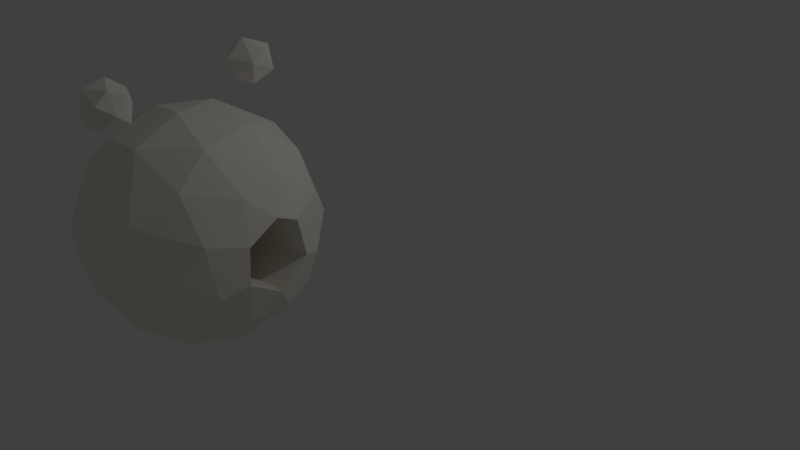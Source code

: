 # Source: text.blend  (saved by Blender 2.77.0; exported with 4.5.12 LTS)
import bpy
from mathutils import Matrix  # noqa: F401  (used for matrix-valued properties, if any)

bpy.ops.wm.read_factory_settings(use_empty=True)
scene = bpy.context.scene
scene.name = 'Scene'

# ---- collections
col_collection_1 = bpy.data.collections.new('Collection 1'); scene.collection.children.link(col_collection_1)

# ---- materials (node trees are filled in below, after node groups)
mat_textsn__002 = bpy.data.materials.new('textSnö.002')
mat_textsn__002.alpha_threshold = 0.0
mat_textsn__002.use_transparent_shadow = False
mat_textsn__002.diffuse_color = (0.9301, 0.8963, 0.807, 1.0)
mat_textsn__002.roughness = 0.5
mat_textsn__002.specular_intensity = 0.0

# ---- material node trees

# ---- world
world_world = bpy.data.worlds.new('World'); scene.world = world_world
world_world.color = (0.05088, 0.05088, 0.05088)
world_world.use_sun_shadow = False
world_world.sun_shadow_jitter_overblur = 0.0
world_world.cycles.sampling_method = 'MANUAL'

# ---- cameras
cam_camera = bpy.data.cameras.new('Camera')
cam_camera.clip_end = 100.0
cam_camera.lens = 35.0
cam_camera.sensor_width = 32.0
cam_camera.sensor_height = 18.0
cam_camera.ortho_scale = 7.314
cam_camera.dof.focus_distance = 0.0
cam_camera.dof.aperture_fstop = 128.0

# ---- lights
light_lamp = bpy.data.lights.new('Lamp', 'POINT')
light_lamp.transmission_factor = 0.0
light_lamp.cutoff_distance = 30.0
light_lamp.energy = 100.0
light_lamp.shadow_buffer_clip_start = 1.001
light_lamp.shadow_soft_size = 0.1
light_lamp.shadow_maximum_resolution = 0.006
light_lamp.use_absolute_resolution = True

# ---- meshes
me_sn_boll = bpy.data.meshes.new('Snöboll Ö')
me_sn_boll.from_pydata([(0.9381, 1.514, 0.206), (0.8763, 1.53, 0.2144), (0.9317, 1.498, 0.206), (0.9215, 1.485, 0.206), (0.9083, 1.475, 0.206), (0.8929, 1.468, 0.206), (0.8763, 1.466, 0.206), (0.8597, 1.468, 0.206), (0.8443, 1.475, 0.206), (0.8311, 1.485, 0.206), (0.8209, 1.498, 0.206), (0.8145, 1.514, 0.206), (0.8123, 1.53, 0.206), (0.8145, 1.514, -0.2715), (0.8763, 1.53, -0.2799), (0.8209, 1.498, -0.2715), (0.8311, 1.485, -0.2715), (0.8443, 1.475, -0.2715), (0.8597, 1.468, -0.2715), (0.8763, 1.466, -0.2715), (0.8929, 1.468, -0.2715), (0.9083, 1.475, -0.2715), (0.9215, 1.485, -0.2715), (0.9317, 1.498, -0.2715), (0.9381, 1.514, -0.2715), (0.9403, 1.53, -0.2715), (0.9381, 1.547, -0.2715), (0.9317, 1.562, -0.2715), (0.9215, 1.576, -0.2715), (0.9083, 1.586, -0.2715), (0.8929, 1.592, -0.2715), (0.8763, 1.594, -0.2715), (0.8597, 1.592, -0.2715), (0.8443, 1.586, -0.2715), (0.8311, 1.576, -0.2715), (0.8209, 1.562, -0.2715), (0.8145, 1.547, -0.2715), (0.8123, 1.53, -0.2715), (0.8145, 1.547, 0.206), (0.8209, 1.562, 0.206), (0.8311, 1.576, 0.206), (0.8443, 1.586, 0.206), (0.8597, 1.592, 0.206), (0.8763, 1.594, 0.206), (0.8929, 1.592, 0.206), (0.9083, 1.586, 0.206), (0.9215, 1.576, 0.206), (0.9317, 1.562, 0.206), (0.9381, 1.547, 0.206), (0.9403, 1.53, 0.206), (0.9999, 1.53, -0.2468), (0.9957, 1.498, -0.2468), (0.9833, 1.468, -0.2468), (0.9637, 1.443, -0.2468), (0.9381, 1.423, -0.2468), (0.9083, 1.411, -0.2468), (0.8763, 1.407, -0.2468), (0.8443, 1.411, -0.2468), (0.8145, 1.423, -0.2468), (0.7889, 1.443, -0.2468), (0.7693, 1.468, -0.2468), (0.7569, 1.498, -0.2468), (0.7527, 1.53, -0.2468), (0.7569, 1.562, -0.2468), (0.7693, 1.592, -0.2468), (0.7889, 1.618, -0.2468), (0.8145, 1.637, -0.2468), (0.8443, 1.65, -0.2468), (0.8763, 1.654, -0.2468), (0.9083, 1.65, -0.2468), (0.9381, 1.637, -0.2468), (0.9637, 1.618, -0.2468), (0.9833, 1.592, -0.2468), (0.9957, 1.562, -0.2468), (1.051, 1.53, -0.2075), (1.045, 1.485, -0.2075), (1.028, 1.443, -0.2075), (0.9999, 1.407, -0.2075), (0.9637, 1.379, -0.2075), (0.9215, 1.361, -0.2075), (0.8763, 1.356, -0.2075), (0.8311, 1.361, -0.2075), (0.7889, 1.379, -0.2075), (0.7527, 1.407, -0.2075), (0.7249, 1.443, -0.2075), (0.7075, 1.485, -0.2075), (0.7015, 1.53, -0.2075), (0.7075, 1.576, -0.2075), (0.7249, 1.618, -0.2075), (0.7527, 1.654, -0.2075), (0.7889, 1.682, -0.2075), (0.8311, 1.699, -0.2075), (0.8763, 1.705, -0.2075), (0.9215, 1.699, -0.2075), (0.9637, 1.682, -0.2075), (0.9999, 1.654, -0.2075), (1.028, 1.618, -0.2075), (1.045, 1.576, -0.2075), (1.09, 1.53, -0.1563), (1.083, 1.475, -0.1563), (1.062, 1.423, -0.1563), (1.028, 1.379, -0.1563), (0.9833, 1.345, -0.1563), (0.9317, 1.324, -0.1563), (0.8763, 1.316, -0.1563), (0.8209, 1.324, -0.1563), (0.7693, 1.345, -0.1563), (0.7249, 1.379, -0.1563), (0.6909, 1.423, -0.1563), (0.6695, 1.475, -0.1563), (0.6622, 1.53, -0.1563), (0.6695, 1.586, -0.1563), (0.6909, 1.637, -0.1563), (0.7249, 1.682, -0.1563), (0.7693, 1.716, -0.1563), (0.8209, 1.737, -0.1563), (0.8763, 1.744, -0.1563), (0.9317, 1.737, -0.1563), (0.9833, 1.716, -0.1563), (1.028, 1.682, -0.1563), (1.062, 1.637, -0.1563), (1.083, 1.586, -0.1563), (1.115, 1.53, -0.0967), (1.107, 1.468, -0.0967), (1.083, 1.411, -0.0967), (1.045, 1.361, -0.0967), (0.9957, 1.324, -0.0967), (0.9381, 1.3, -0.0967), (0.8763, 1.292, -0.0967), (0.8145, 1.3, -0.0967), (0.7569, 1.324, -0.0967), (0.7075, 1.361, -0.0967), (0.6695, 1.411, -0.0967), (0.6457, 1.468, -0.0967), (0.6375, 1.53, -0.0967), (0.6457, 1.592, -0.0967), (0.6695, 1.65, -0.0967), (0.7075, 1.699, -0.0967), (0.7569, 1.737, -0.0967), (0.8145, 1.761, -0.0967), (0.8763, 1.769, -0.0967), (0.9381, 1.761, -0.0967), (0.9957, 1.737, -0.0967), (1.045, 1.699, -0.0967), (1.083, 1.65, -0.0967), (1.107, 1.592, -0.0967), (1.123, 1.53, -0.03273), (1.115, 1.466, -0.03273), (1.09, 1.407, -0.03273), (1.051, 1.356, -0.03273), (0.9999, 1.316, -0.03273), (0.9403, 1.292, -0.03273), (0.8763, 1.283, -0.03273), (0.8123, 1.292, -0.03273), (0.7527, 1.316, -0.03273), (0.7015, 1.356, -0.03273), (0.6622, 1.407, -0.03273), (0.6375, 1.466, -0.03273), (0.6291, 1.53, -0.03273), (0.6375, 1.594, -0.03273), (0.6622, 1.654, -0.03273), (0.7015, 1.705, -0.03273), (0.7527, 1.744, -0.03273), (0.8123, 1.769, -0.03273), (0.8763, 1.777, -0.03273), (0.9403, 1.769, -0.03273), (0.9999, 1.744, -0.03273), (1.051, 1.705, -0.03273), (1.09, 1.654, -0.03273), (1.115, 1.594, -0.03273), (1.115, 1.53, 0.03125), (1.107, 1.468, 0.03125), (1.083, 1.411, 0.03125), (1.045, 1.361, 0.03125), (0.9957, 1.324, 0.03125), (0.9381, 1.3, 0.03125), (0.8763, 1.292, 0.03125), (0.8145, 1.3, 0.03125), (0.7569, 1.324, 0.03125), (0.7075, 1.361, 0.03125), (0.6695, 1.411, 0.03125), (0.6457, 1.468, 0.03125), (0.6375, 1.53, 0.03125), (0.6457, 1.592, 0.03125), (0.6695, 1.65, 0.03125), (0.7075, 1.699, 0.03125), (0.7569, 1.737, 0.03125), (0.8145, 1.761, 0.03125), (0.8763, 1.769, 0.03125), (0.9381, 1.761, 0.03125), (0.9957, 1.737, 0.03125), (1.045, 1.699, 0.03125), (1.083, 1.65, 0.03125), (1.107, 1.592, 0.03125), (1.09, 1.53, 0.09086), (1.083, 1.475, 0.09086), (1.062, 1.423, 0.09086), (1.028, 1.379, 0.09086), (0.9833, 1.345, 0.09086), (0.9317, 1.324, 0.09086), (0.8763, 1.316, 0.09086), (0.8209, 1.324, 0.09086), (0.7693, 1.345, 0.09086), (0.7249, 1.379, 0.09086), (0.6909, 1.423, 0.09086), (0.6695, 1.475, 0.09086), (0.6622, 1.53, 0.09086), (0.6695, 1.586, 0.09086), (0.6909, 1.637, 0.09086), (0.7249, 1.682, 0.09086), (0.7693, 1.716, 0.09086), (0.8209, 1.737, 0.09086), (0.8763, 1.744, 0.09086), (0.9317, 1.737, 0.09086), (0.9833, 1.716, 0.09086), (1.028, 1.682, 0.09086), (1.062, 1.637, 0.09086), (1.083, 1.586, 0.09086), (1.051, 1.53, 0.142), (1.045, 1.485, 0.142), (1.028, 1.443, 0.142), (0.9999, 1.407, 0.142), (0.9637, 1.379, 0.142), (0.9215, 1.361, 0.142), (0.8763, 1.356, 0.142), (0.8311, 1.361, 0.142), (0.7889, 1.379, 0.142), (0.7527, 1.407, 0.142), (0.7249, 1.443, 0.142), (0.7075, 1.485, 0.142), (0.7015, 1.53, 0.142), (0.7075, 1.576, 0.142), (0.7249, 1.618, 0.142), (0.7527, 1.654, 0.142), (0.7889, 1.682, 0.142), (0.8311, 1.699, 0.142), (0.8763, 1.705, 0.142), (0.9215, 1.699, 0.142), (0.9637, 1.682, 0.142), (0.9999, 1.654, 0.142), (1.028, 1.618, 0.142), (1.045, 1.576, 0.142), (0.9999, 1.53, 0.1813), (0.9957, 1.498, 0.1813), (0.9833, 1.468, 0.1813), (0.9637, 1.443, 0.1813), (0.9381, 1.423, 0.1813), (0.9083, 1.411, 0.1813), (0.8763, 1.407, 0.1813), (0.8443, 1.411, 0.1813), (0.8145, 1.423, 0.1813), (0.7889, 1.443, 0.1813), (0.7693, 1.468, 0.1813), (0.7569, 1.498, 0.1813), (0.7527, 1.53, 0.1813), (0.7569, 1.562, 0.1813), (0.7693, 1.592, 0.1813), (0.7889, 1.618, 0.1813), (0.8145, 1.637, 0.1813), (0.8443, 1.65, 0.1813), (0.8763, 1.654, 0.1813), (0.9083, 1.65, 0.1813), (0.9381, 1.637, 0.1813), (0.9637, 1.618, 0.1813), (0.9833, 1.592, 0.1813), (0.9957, 1.562, 0.1813), (-0.368, 0.09861, -1.212), (-0.368, 0.09861, 1.212), (-0.381, 4.666e-17, -1.212), (-0.381, 4.666e-17, 1.212), (-0.368, -0.09861, -1.212), (-0.368, -0.09861, 1.212), (-0.33, -0.1905, -1.212), (-0.33, -0.1905, 1.212), (-0.2694, -0.2694, -1.212), (-0.2694, -0.2694, 1.212), (-0.1905, -0.33, -1.212), (-0.1905, -0.33, 1.212), (-0.09861, -0.368, -1.212), (-0.09861, -0.368, 1.212), (2.333e-17, -0.381, -1.212), (2.333e-17, -0.381, 1.212), (0.09861, -0.368, -1.212), (0.09861, -0.368, 1.212), (0.1905, -0.33, -1.212), (0.1905, -0.33, 1.212), (0.2694, -0.2694, -1.212), (0.2694, -0.2694, 1.212), (0.33, -0.1905, -1.212), (0.33, -0.1905, 1.212), (0.368, -0.09861, -1.212), (0.368, -0.09861, 1.212), (0.381, 0.0, -1.212), (0.381, 0.0, 1.212), (0.368, 0.09861, -1.212), (0.368, 0.09861, 1.212), (0.33, 0.1905, -1.212), (0.33, 0.1905, 1.212), (0.2694, 0.2694, -1.212), (0.2694, 0.2694, 1.212), (0.1905, 0.33, -1.212), (0.1905, 0.33, 1.212), (0.09861, 0.368, -1.212), (0.09861, 0.368, 1.212), (2.333e-17, 0.381, -1.212), (2.333e-17, 0.381, 1.212), (-0.09861, 0.368, -1.212), (-0.09861, 0.368, 1.212), (-0.1905, 0.33, -1.212), (-0.1905, 0.33, 1.212), (-0.2694, 0.2694, -1.212), (-0.2694, 0.2694, 1.212), (-0.33, 0.1905, -1.212), (-0.33, 0.1905, 1.212), (-0.4064, -0.06969, -1.201), (-0.4124, 5.05e-17, -1.201), (-0.4064, 0.06969, -1.201), (-0.6045, 7.402e-17, -1.117), (-0.5958, 0.1022, -1.117), (-0.7801, 9.553e-17, -1.002), (-0.7688, 0.1318, -1.002), (-0.9344, 1.144e-16, -0.8601), (-0.9209, 0.1579, -0.8601), (-1.063, 1.302e-16, -0.6946), (-1.048, 0.1797, -0.6946), (-1.163, 1.424e-16, -0.5102), (-1.146, 0.1966, -0.5102), (-1.231, 1.508e-16, -0.3118), (-1.213, 0.2081, -0.3118), (-1.266, 1.55e-16, -0.1049), (-1.247, 0.2139, -0.1049), (-1.266, 1.55e-16, 0.1049), (-1.247, 0.2139, 0.1049), (-1.231, 1.508e-16, 0.3118), (-1.213, 0.2081, 0.3118), (-1.163, 1.424e-16, 0.5102), (-1.146, 0.1966, 0.5102), (-1.063, 1.302e-16, 0.6946), (-1.048, 0.1797, 0.6946), (-0.9344, 1.144e-16, 0.8601), (-0.9209, 0.1579, 0.8601), (-0.7801, 9.553e-17, 1.002), (-0.7688, 0.1318, 1.002), (-0.6045, 7.402e-17, 1.117), (-0.5958, 0.1022, 1.117), (-0.4124, 5.05e-17, 1.201), (-0.4064, 0.06969, 1.201), (-0.3888, -0.1374, -1.201), (-0.36, -0.2011, -1.201), (-0.3208, -0.2591, -1.201), (-0.4703, -0.3797, -1.117), (-0.3993, -0.4537, -1.117), (-0.5154, -0.5856, -1.002), (-0.409, -0.6642, -1.002), (-0.4899, -0.7956, -0.8601), (-0.3484, -0.867, -0.8601), (-0.3964, -0.9865, -0.6946), (-0.224, -1.039, -0.6946), (-0.245, -1.137, -0.5102), (-0.04936, -1.162, -0.5102), (-0.05225, -1.23, -0.3118), (0.1564, -1.221, -0.3118), (0.1608, -1.255, -0.1049), (0.3706, -1.21, -0.1049), (0.3706, -1.21, 0.1049), (0.5698, -1.13, 0.1049), (0.5543, -1.099, 0.3118), (0.7321, -0.9898, 0.3118), (0.6916, -0.9351, 0.5102), (0.8397, -0.8047, 0.5102), (0.7676, -0.7357, 0.6946), (0.8809, -0.5954, 0.6946), (0.7741, -0.5232, 0.8601), (0.8514, -0.3849, 0.8601), (0.7108, -0.3213, 1.002), (0.7549, -0.1966, 1.002), (0.5849, -0.1523, 1.117), (0.6023, -0.05126, 1.117), (0.4109, -0.03497, 1.201), (0.4109, 0.03497, 1.201), (0.3991, 0.1039, 1.201), (0.3758, 0.1699, 1.201), (0.5849, 0.1523, 1.117), (0.5508, 0.249, 1.117), (0.7549, 0.1966, 1.002), (0.7108, 0.3213, 1.002), (0.9042, 0.2354, 0.8601), (0.8514, 0.3849, 0.8601), (1.029, 0.2679, 0.6946), (0.9688, 0.4379, 0.6946), (1.126, 0.2931, 0.5102), (1.06, 0.4791, 0.5102), (1.191, 0.3102, 0.3118), (1.122, 0.5071, 0.3118), (1.225, 0.3189, 0.1049), (1.153, 0.5213, 0.1049), (1.225, 0.3189, -0.1049), (1.153, 0.5213, -0.1049), (1.191, 0.3102, -0.3118), (1.122, 0.5071, -0.3118), (1.126, 0.2931, -0.5102), (1.06, 0.4791, -0.5102), (1.029, 0.2679, -0.6946), (0.9688, 0.4379, -0.6946), (0.9042, 0.2354, -0.8601), (0.8514, 0.3849, -0.8601), (0.7549, 0.1966, -1.002), (0.7108, 0.3213, -1.002), (0.5849, 0.1523, -1.117), (0.5508, 0.249, -1.117), (0.3991, 0.1039, -1.201), (0.3758, 0.1699, -1.201), (-0.2724, -0.3096, -1.201), (-0.3169, -0.5147, -1.117), (-0.2908, -0.7238, -1.002), (-0.1969, -0.9134, -0.8601), (-0.04512, -1.062, -0.6946), (0.1477, -1.154, -0.5102), (0.3605, -1.177, -0.3118), (0.5698, -1.13, -0.1049), (0.7526, -1.018, 0.1049), (0.8888, -0.8519, 0.3118), (0.9636, -0.6513, 0.5102), (0.9688, -0.4379, 0.6946), (0.9042, -0.2354, 0.8601), (0.7772, -0.06615, 1.002), (0.6023, 0.05126, 1.117), (-0.2162, -0.3511, -1.201), (-0.2254, -0.5609, -1.117), (-0.1643, -0.7625, -1.002), (-0.03966, -0.9335, -0.8601), (0.135, -1.055, -0.6946), (0.3406, -1.112, -0.5102), (0.5543, -1.099, -0.3118), (0.7526, -1.018, -0.1049), (0.9138, -0.8758, 0.1049), (1.02, -0.6894, 0.3118), (1.06, -0.4791, 0.5102), (1.029, -0.2679, 0.6946), (0.931, -0.07924, 0.8601), (0.7772, 0.06615, 1.002), (-0.1538, -0.3826, -1.201), (-0.08688, -0.4031, -1.201), (-0.0175, -0.412, -1.201), (0.05238, -0.409, -1.201), (0.07678, -0.5996, -1.117), (0.177, -0.578, -1.117), (0.2284, -0.7459, -1.002), (0.3512, -0.6965, -1.002), (0.4207, -0.8343, -0.8601), (0.5556, -0.7512, -0.8601), (0.6322, -0.8548, -0.6946), (0.7676, -0.7357, -0.6946), (0.8397, -0.8047, -0.5102), (0.9636, -0.6513, -0.5102), (1.02, -0.6894, -0.3118), (1.122, -0.5071, -0.3118), (1.153, -0.5213, -0.1049), (1.225, -0.3189, -0.1049), (1.225, -0.3189, 0.1049), (1.261, -0.1073, 0.1049), (1.227, -0.1044, 0.3118), (1.227, 0.1044, 0.3118), (1.159, 0.09863, 0.5102), (0.1208, -0.3943, -1.201), (0.2721, -0.5397, -1.117), (0.4638, -0.6272, -1.002), (0.6746, -0.6465, -0.8601), (0.8809, -0.5954, -0.6946), (1.06, -0.4791, -0.5102), (1.191, -0.3102, -0.3118), (1.261, -0.1073, -0.1049), (1.261, 0.1073, 0.1049), (0.1856, -0.3682, -1.201), (0.2452, -0.3315, -1.201), (0.2977, -0.2853, -1.201), (0.3417, -0.2309, -1.201), (0.5008, -0.3385, -1.117), (0.5508, -0.249, -1.117), (0.7108, -0.3213, -1.002), (0.7549, -0.1966, -1.002), (0.9042, -0.2354, -0.8601), (0.931, -0.07924, -0.8601), (1.059, -0.09017, -0.6946), (1.059, 0.09017, -0.6946), (1.159, 0.09863, -0.5102), (0.3758, -0.1699, -1.201), (0.5849, -0.1523, -1.117), (0.7772, -0.06615, -1.002), (0.931, 0.07924, -0.8601), (0.3991, -0.1039, -1.201), (0.6023, -0.05126, -1.117), (0.7772, 0.06615, -1.002), (0.4109, -0.03497, -1.201), (0.4109, 0.03497, -1.201), (0.3417, 0.2309, -1.201), (0.2977, 0.2853, -1.201), (0.2452, 0.3315, -1.201), (0.3594, 0.486, -1.117), (0.2721, 0.5397, -1.117), (0.3512, 0.6965, -1.002), (0.2284, 0.7459, -1.002), (0.2736, 0.8934, -0.8601), (0.1187, 0.9268, -0.8601), (0.135, 1.055, -0.6946), (-0.04512, 1.062, -0.6946), (-0.04936, 1.162, -0.5102), (-0.245, 1.137, -0.5102), (-0.2594, 1.204, -0.3118), (-0.459, 1.142, -0.3118), (-0.4719, 1.174, -0.1049), (-0.6636, 1.078, -0.1049), (-0.6636, 1.078, 0.1049), (-0.8362, 0.9501, 0.1049), (-0.8134, 0.9242, 0.3118), (-0.9579, 0.7734, 0.3118), (-0.9049, 0.7306, 0.5102), (-1.015, 0.5672, 0.5102), (-0.9282, 0.5185, 0.6946), (-1.002, 0.3542, 0.6946), (-0.881, 0.3113, 0.8601), (0.1856, 0.3682, -1.201), (0.177, 0.578, -1.117), (0.09908, 0.7737, -1.002), (-0.03966, 0.9335, -0.8601), (-0.224, 1.039, -0.6946), (-0.4336, 1.079, -0.5102), (-0.6455, 1.048, -0.3118), (-0.8362, 0.9501, -0.1049), (-0.9847, 0.7951, 0.1049), (-1.075, 0.6004, 0.3118), (-1.097, 0.3875, 0.5102), (0.1208, 0.3943, -1.201), (0.07678, 0.5996, -1.117), (-0.03311, 0.7793, -1.002), (-0.1969, 0.9134, -0.8601), (-0.3964, 0.9865, -0.6946), (-0.6098, 0.9904, -0.5102), (-0.8134, 0.9242, -0.3118), (-0.9847, 0.7951, -0.1049), (-1.105, 0.6173, 0.1049), (-1.161, 0.4101, 0.3118), (0.05238, 0.409, -1.201), (-0.0175, 0.412, -1.201), (-0.08688, 0.4031, -1.201), (-0.1273, 0.5909, -1.117), (-0.2254, 0.5609, -1.117), (-0.2908, 0.7238, -1.002), (-0.409, 0.6642, -1.002), (-0.4899, 0.7956, -0.8601), (-0.6173, 0.7014, -0.8601), (-0.7024, 0.7981, -0.6946), (-0.8272, 0.6679, -0.6946), (-0.9049, 0.7306, -0.5102), (-1.015, 0.5672, -0.5102), (-1.075, 0.6004, -0.3118), (-1.161, 0.4101, -0.3118), (-1.193, 0.4216, -0.1049), (-0.1538, 0.3826, -1.201), (-0.3169, 0.5147, -1.117), (-0.5154, 0.5856, -1.002), (-0.727, 0.587, -0.8601), (-0.9282, 0.5185, -0.6946), (-1.097, 0.3875, -0.5102), (-0.2162, 0.3511, -1.201), (-0.3993, 0.4537, -1.117), (-0.6069, 0.49, -1.002), (-0.8157, 0.4557, -0.8601), (-1.002, 0.3542, -0.6946), (-0.2724, 0.3096, -1.201), (-0.3208, 0.2591, -1.201), (-0.36, 0.2011, -1.201), (-0.3888, 0.1374, -1.201), (-0.5699, 0.2014, -1.117), (-0.3888, 0.1374, 1.201), (-0.36, 0.2011, 1.201), (-0.3208, 0.2591, 1.201), (-0.4703, 0.3797, 1.117), (-0.3993, 0.4537, 1.117), (-0.5154, 0.5856, 1.002), (-0.409, 0.6642, 1.002), (-0.4899, 0.7956, 0.8601), (-0.3484, 0.867, 0.8601), (-0.3964, 0.9865, 0.6946), (-0.224, 1.039, 0.6946), (-0.245, 1.137, 0.5102), (-0.04936, 1.162, 0.5102), (-0.05225, 1.23, 0.3118), (0.1564, 1.221, 0.3118), (0.1608, 1.255, 0.1049), (0.3706, 1.21, 0.1049), (0.3706, 1.21, -0.1049), (0.5698, 1.13, -0.1049), (0.5543, 1.099, -0.3118), (0.7321, 0.9898, -0.3118), (0.6916, 0.9351, -0.5102), (0.8397, 0.8047, -0.5102), (0.7676, 0.7357, -0.6946), (0.8809, 0.5954, -0.6946), (0.7741, 0.5232, -0.8601), (-0.2724, 0.3096, 1.201), (-0.3169, 0.5147, 1.117), (-0.2908, 0.7238, 1.002), (-0.1969, 0.9134, 0.8601), (-0.04512, 1.062, 0.6946), (0.1477, 1.154, 0.5102), (0.3605, 1.177, 0.3118), (0.5698, 1.13, 0.1049), (0.7526, 1.018, -0.1049), (0.8888, 0.8519, -0.3118), (0.9636, 0.6513, -0.5102), (-0.2162, 0.3511, 1.201), (-0.2254, 0.5609, 1.117), (-0.1643, 0.7625, 1.002), (-0.03966, 0.9335, 0.8601), (0.135, 1.055, 0.6946), (0.3406, 1.112, 0.5102), (0.5543, 1.099, 0.3118), (0.7526, 1.018, 0.1049), (0.9138, 0.8758, -0.1049), (1.02, 0.6894, -0.3118), (-0.1538, 0.3826, 1.201), (-0.08688, 0.4031, 1.201), (-0.0175, 0.412, 1.201), (0.05238, 0.409, 1.201), (0.07678, 0.5996, 1.117), (0.177, 0.578, 1.117), (0.2284, 0.7459, 1.002), (0.3512, 0.6965, 1.002), (0.4207, 0.8343, 0.8601), (0.5556, 0.7512, 0.8601), (0.6322, 0.8548, 0.6946), (0.7676, 0.7357, 0.6946), (0.8397, 0.8047, 0.5102), (0.9636, 0.6513, 0.5102), (1.02, 0.6894, 0.3118), (0.1208, 0.3943, 1.201), (0.2721, 0.5397, 1.117), (0.4638, 0.6272, 1.002), (0.6746, 0.6465, 0.8601), (0.8809, 0.5954, 0.6946), (0.1856, 0.3682, 1.201), (0.2452, 0.3315, 1.201), (0.2977, 0.2853, 1.201), (0.3417, 0.2309, 1.201), (0.5008, 0.3385, 1.117), (0.3991, -0.1039, 1.201), (0.5508, -0.249, 1.117), (0.6463, -0.4368, 1.002), (0.6746, -0.6465, 0.8601), (0.6322, -0.8548, 0.6946), (0.5236, -1.039, 0.5102), (0.3605, -1.177, 0.3118), (0.1608, -1.255, 0.1049), (-0.05372, -1.265, -0.1049), (-0.2594, -1.204, -0.3118), (-0.4336, -1.079, -0.5102), (-0.5574, -0.9053, -0.6946), (-0.6173, -0.7014, -0.8601), (-0.6069, -0.49, -1.002), (-0.5277, -0.2948, -1.117), (0.3758, -0.1699, 1.201), (0.3417, -0.2309, 1.201), (0.2977, -0.2853, 1.201), (0.2452, -0.3315, 1.201), (0.3594, -0.486, 1.117), (0.2721, -0.5397, 1.117), (0.3512, -0.6965, 1.002), (0.2284, -0.7459, 1.002), (0.2736, -0.8934, 0.8601), (0.1187, -0.9268, 0.8601), (0.135, -1.055, 0.6946), (-0.04512, -1.062, 0.6946), (-0.04936, -1.162, 0.5102), (-0.245, -1.137, 0.5102), (-0.2594, -1.204, 0.3118), (-0.459, -1.142, 0.3118), (-0.4719, -1.174, 0.1049), (-0.6636, -1.078, 0.1049), (-0.6636, -1.078, -0.1049), (-0.8362, -0.9501, -0.1049), (-0.8134, -0.9242, -0.3118), (-0.9579, -0.7734, -0.3118), (-0.9049, -0.7306, -0.5102), (-1.015, -0.5672, -0.5102), (-0.9282, -0.5185, -0.6946), (-1.002, -0.3542, -0.6946), (-0.881, -0.3113, -0.8601), (-0.9209, -0.1579, -0.8601), (-0.7688, -0.1318, -1.002), (0.1856, -0.3682, 1.201), (0.177, -0.578, 1.117), (0.09908, -0.7737, 1.002), (-0.03966, -0.9335, 0.8601), (-0.224, -1.039, 0.6946), (-0.4336, -1.079, 0.5102), (-0.6455, -1.048, 0.3118), (-0.8362, -0.9501, 0.1049), (-0.9847, -0.7951, -0.1049), (-1.075, -0.6004, -0.3118), (-1.097, -0.3875, -0.5102), (-1.048, -0.1797, -0.6946), (0.1208, -0.3943, 1.201), (0.07678, -0.5996, 1.117), (-0.03311, -0.7793, 1.002), (-0.1969, -0.9134, 0.8601), (-0.3964, -0.9865, 0.6946), (-0.6098, -0.9904, 0.5102), (-0.8134, -0.9242, 0.3118), (-0.9847, -0.7951, 0.1049), (-1.105, -0.6173, -0.1049), (-1.161, -0.4101, -0.3118), (-1.146, -0.1966, -0.5102), (0.05238, -0.409, 1.201), (-0.0175, -0.412, 1.201), (-0.08688, -0.4031, 1.201), (-0.1273, -0.5909, 1.117), (-0.2254, -0.5609, 1.117), (-0.2908, -0.7238, 1.002), (-0.409, -0.6642, 1.002), (-0.4899, -0.7956, 0.8601), (-0.6173, -0.7014, 0.8601), (-0.7024, -0.7981, 0.6946), (-0.8272, -0.6679, 0.6946), (-0.9049, -0.7306, 0.5102), (-1.015, -0.5672, 0.5102), (-1.075, -0.6004, 0.3118), (-1.161, -0.4101, 0.3118), (-1.193, -0.4216, 0.1049), (-1.247, -0.2139, 0.1049), (-1.247, -0.2139, -0.1049), (-0.1538, -0.3826, 1.201), (-0.3169, -0.5147, 1.117), (-0.5154, -0.5856, 1.002), (-0.727, -0.587, 0.8601), (-0.9282, -0.5185, 0.6946), (-1.097, -0.3875, 0.5102), (-1.213, -0.2081, 0.3118), (-0.2162, -0.3511, 1.201), (-0.3993, -0.4537, 1.117), (-0.6069, -0.49, 1.002), (-0.8157, -0.4557, 0.8601), (-1.002, -0.3542, 0.6946), (-1.146, -0.1966, 0.5102), (-0.2724, -0.3096, 1.201), (-0.3208, -0.2591, 1.201), (-0.36, -0.2011, 1.201), (-0.3888, -0.1374, 1.201), (-0.5699, -0.2014, 1.117), (-0.5958, -0.1022, 1.117), (-0.7688, -0.1318, 1.002), (-0.4064, -0.06969, 1.201), (-0.5958, -0.1022, -1.117), (-0.5699, -0.2014, -1.117), (-1.213, -0.2081, -0.3118), (-1.048, -0.1797, 0.6946), (-0.9209, -0.1579, 0.8601), (-0.7355, -0.2599, -1.002), (-0.8157, -0.4557, -0.8601), (-0.8272, -0.6679, -0.6946), (-0.7684, -0.8731, -0.5102), (-0.6455, -1.048, -0.3118), (-0.4719, -1.174, -0.1049), (-0.2666, -1.237, 0.1049), (-0.05225, -1.23, 0.3118), (0.1477, -1.154, 0.5102), (0.3113, -1.017, 0.6946), (0.4207, -0.8343, 0.8601), (0.4638, -0.6272, 1.002), (0.4364, -0.4182, 1.117), (-1.193, -0.4216, -0.1049), (-0.881, -0.3113, 0.8601), (-0.7355, -0.2599, 1.002), (-0.681, -0.3804, -1.002), (-1.105, -0.6173, 0.1049), (-0.681, -0.3804, 1.002), (-0.5277, -0.2948, 1.117), (-0.727, -0.587, -0.8601), (-0.7024, -0.7981, -0.6946), (-0.6098, -0.9904, -0.5102), (-0.459, -1.142, -0.3118), (-0.2666, -1.237, -0.1049), (-0.05372, -1.265, 0.1049), (0.1564, -1.221, 0.3118), (0.3406, -1.112, 0.5102), (0.4787, -0.9494, 0.6946), (0.5556, -0.7512, 0.8601), (0.5632, -0.5397, 1.002), (0.5008, -0.3385, 1.117), (-0.9579, -0.7734, 0.3118), (-0.7684, -0.8731, 0.5102), (-0.5574, -0.9053, 0.6946), (-0.3484, -0.867, 0.8601), (-0.1643, -0.7625, 1.002), (-0.02565, -0.6039, 1.117), (-0.4703, -0.3797, 1.117), (-0.1273, -0.5909, -1.117), (-0.03311, -0.7793, -1.002), (0.1187, -0.9268, -0.8601), (0.3113, -1.017, -0.6946), (0.5236, -1.039, -0.5102), (0.7321, -0.9898, -0.3118), (0.9138, -0.8758, -0.1049), (1.049, -0.7087, 0.1049), (1.122, -0.5071, 0.3118), (1.126, -0.2931, 0.5102), (1.059, -0.09017, 0.6946), (0.931, 0.07924, 0.8601), (-0.02565, -0.6039, -1.117), (0.09908, -0.7737, -1.002), (0.2736, -0.8934, -0.8601), (0.4787, -0.9494, -0.6946), (0.6916, -0.9351, -0.5102), (0.8888, -0.8519, -0.3118), (1.049, -0.7087, -0.1049), (1.153, -0.5213, 0.1049), (1.191, -0.3102, 0.3118), (1.159, -0.09863, 0.5102), (1.059, 0.09017, 0.6946), (0.3594, -0.486, -1.117), (0.5632, -0.5397, -1.002), (0.7741, -0.5232, -0.8601), (0.9688, -0.4379, -0.6946), (1.126, -0.2931, -0.5102), (1.227, -0.1044, -0.3118), (1.261, 0.1073, -0.1049), (0.4364, -0.4182, -1.117), (0.6463, -0.4368, -1.002), (0.8514, -0.3849, -0.8601), (1.029, -0.2679, -0.6946), (1.159, -0.09863, -0.5102), (1.227, 0.1044, -0.3118), (0.6023, 0.05126, -1.117), (0.5008, 0.3385, -1.117), (0.4364, 0.4182, -1.117), (0.6463, 0.4368, -1.002), (0.5632, 0.5397, -1.002), (0.4638, 0.6272, -1.002), (1.049, 0.7087, -0.1049), (1.049, 0.7087, 0.1049), (0.7741, 0.5232, 0.8601), (0.6463, 0.4368, 1.002), (0.6746, 0.6465, -0.8601), (0.6322, 0.8548, -0.6946), (0.5236, 1.039, -0.5102), (0.3605, 1.177, -0.3118), (0.1608, 1.255, -0.1049), (-0.05372, 1.265, 0.1049), (-0.2594, 1.204, 0.3118), (-0.4336, 1.079, 0.5102), (-0.5574, 0.9053, 0.6946), (-0.6173, 0.7014, 0.8601), (-0.6069, 0.49, 1.002), (-0.5277, 0.2948, 1.117), (0.9138, 0.8758, 0.1049), (0.8888, 0.8519, 0.3118), (0.5632, 0.5397, 1.002), (0.4364, 0.4182, 1.117), (0.5556, 0.7512, -0.8601), (0.4207, 0.8343, -0.8601), (0.4787, 0.9494, -0.6946), (0.3406, 1.112, -0.5102), (0.1564, 1.221, -0.3118), (-0.05372, 1.265, -0.1049), (-0.2666, 1.237, 0.1049), (-0.459, 1.142, 0.3118), (-0.6098, 0.9904, 0.5102), (-0.7024, 0.7981, 0.6946), (-0.727, 0.587, 0.8601), (-0.681, 0.3804, 1.002), (-0.5699, 0.2014, 1.117), (0.7321, 0.9898, 0.3118), (0.6916, 0.9351, 0.5102), (0.5236, 1.039, 0.5102), (0.4787, 0.9494, 0.6946), (0.2736, 0.8934, 0.8601), (0.09908, 0.7737, 1.002), (-0.02565, 0.6039, 1.117), (0.3594, 0.486, 1.117), (0.3113, 1.017, -0.6946), (0.3113, 1.017, 0.6946), (-0.02565, 0.6039, -1.117), (-0.1643, 0.7625, -1.002), (-0.3484, 0.867, -0.8601), (-0.5574, 0.9053, -0.6946), (-0.7684, 0.8731, -0.5102), (-0.9579, 0.7734, -0.3118), (-1.105, 0.6173, -0.1049), (-1.193, 0.4216, 0.1049), (0.1477, 1.154, -0.5102), (-0.05225, 1.23, -0.3118), (-0.2666, 1.237, -0.1049), (-0.4719, 1.174, 0.1049), (-0.6455, 1.048, 0.3118), (-0.7684, 0.8731, 0.5102), (-0.8272, 0.6679, 0.6946), (-0.8157, 0.4557, 0.8601), (-0.7355, 0.2599, 1.002), (0.1187, 0.9268, 0.8601), (-0.03311, 0.7793, 1.002), (-0.1273, 0.5909, 1.117), (-0.4703, 0.3797, -1.117), (-0.681, 0.3804, -1.002), (-0.881, 0.3113, -0.8601), (-0.5277, 0.2948, -1.117), (-0.7355, 0.2599, -1.002), (-0.799, 1.501, 0.2729), (-0.8608, 1.517, 0.2813), (-0.8054, 1.485, 0.2729), (-0.8155, 1.472, 0.2729), (-0.8288, 1.462, 0.2729), (-0.8442, 1.456, 0.2729), (-0.8608, 1.453, 0.2729), (-0.8773, 1.456, 0.2729), (-0.8928, 1.462, 0.2729), (-0.906, 1.472, 0.2729), (-0.9162, 1.485, 0.2729), (-0.9226, 1.501, 0.2729), (-0.9248, 1.517, 0.2729), (-0.9226, 1.501, -0.2046), (-0.8608, 1.517, -0.213), (-0.9162, 1.485, -0.2046), (-0.906, 1.472, -0.2046), (-0.8928, 1.462, -0.2046), (-0.8773, 1.456, -0.2046), (-0.8608, 1.453, -0.2046), (-0.8442, 1.456, -0.2046), (-0.8288, 1.462, -0.2046), (-0.8155, 1.472, -0.2046), (-0.8054, 1.485, -0.2046), (-0.799, 1.501, -0.2046), (-0.7968, 1.517, -0.2046), (-0.799, 1.534, -0.2046), (-0.8054, 1.549, -0.2046), (-0.8155, 1.563, -0.2046), (-0.8288, 1.573, -0.2046), (-0.8442, 1.579, -0.2046), (-0.8608, 1.581, -0.2046), (-0.8773, 1.579, -0.2046), (-0.8928, 1.573, -0.2046), (-0.906, 1.563, -0.2046), (-0.9162, 1.549, -0.2046), (-0.9226, 1.534, -0.2046), (-0.9248, 1.517, -0.2046), (-0.9226, 1.534, 0.2729), (-0.9162, 1.549, 0.2729), (-0.906, 1.563, 0.2729), (-0.8928, 1.573, 0.2729), (-0.8773, 1.579, 0.2729), (-0.8608, 1.581, 0.2729), (-0.8442, 1.579, 0.2729), (-0.8288, 1.573, 0.2729), (-0.8155, 1.563, 0.2729), (-0.8054, 1.549, 0.2729), (-0.799, 1.534, 0.2729), (-0.7968, 1.517, 0.2729), (-0.7372, 1.517, -0.1799), (-0.7414, 1.485, -0.1799), (-0.7538, 1.456, -0.1799), (-0.7734, 1.43, -0.1799), (-0.799, 1.41, -0.1799), (-0.8288, 1.398, -0.1799), (-0.8608, 1.394, -0.1799), (-0.8928, 1.398, -0.1799), (-0.9226, 1.41, -0.1799), (-0.9482, 1.43, -0.1799), (-0.9678, 1.456, -0.1799), (-0.9802, 1.485, -0.1799), (-0.9844, 1.517, -0.1799), (-0.9802, 1.549, -0.1799), (-0.9678, 1.579, -0.1799), (-0.9482, 1.605, -0.1799), (-0.9226, 1.624, -0.1799), (-0.8928, 1.637, -0.1799), (-0.8608, 1.641, -0.1799), (-0.8288, 1.637, -0.1799), (-0.799, 1.624, -0.1799), (-0.7734, 1.605, -0.1799), (-0.7538, 1.579, -0.1799), (-0.7414, 1.549, -0.1799), (-0.686, 1.517, -0.1406), (-0.692, 1.472, -0.1406), (-0.7094, 1.43, -0.1406), (-0.7372, 1.394, -0.1406), (-0.7734, 1.366, -0.1406), (-0.8155, 1.349, -0.1406), (-0.8608, 1.343, -0.1406), (-0.906, 1.349, -0.1406), (-0.9482, 1.366, -0.1406), (-0.9844, 1.394, -0.1406), (-1.012, 1.43, -0.1406), (-1.03, 1.472, -0.1406), (-1.036, 1.517, -0.1406), (-1.03, 1.563, -0.1406), (-1.012, 1.605, -0.1406), (-0.9844, 1.641, -0.1406), (-0.9482, 1.669, -0.1406), (-0.906, 1.686, -0.1406), (-0.8608, 1.692, -0.1406), (-0.8155, 1.686, -0.1406), (-0.7734, 1.669, -0.1406), (-0.7372, 1.641, -0.1406), (-0.7094, 1.605, -0.1406), (-0.692, 1.563, -0.1406), (-0.6467, 1.517, -0.08945), (-0.654, 1.462, -0.08945), (-0.6754, 1.41, -0.08945), (-0.7094, 1.366, -0.08945), (-0.7538, 1.332, -0.08945), (-0.8054, 1.311, -0.08945), (-0.8608, 1.303, -0.08945), (-0.9162, 1.311, -0.08945), (-0.9678, 1.332, -0.08945), (-1.012, 1.366, -0.08945), (-1.046, 1.41, -0.08945), (-1.068, 1.462, -0.08945), (-1.075, 1.517, -0.08945), (-1.068, 1.573, -0.08945), (-1.046, 1.624, -0.08945), (-1.012, 1.669, -0.08945), (-0.9678, 1.703, -0.08945), (-0.9162, 1.724, -0.08945), (-0.8608, 1.732, -0.08945), (-0.8054, 1.724, -0.08945), (-0.7538, 1.703, -0.08945), (-0.7094, 1.669, -0.08945), (-0.6754, 1.624, -0.08945), (-0.654, 1.573, -0.08945), (-0.622, 1.517, -0.02983), (-0.6302, 1.456, -0.02983), (-0.654, 1.398, -0.02983), (-0.692, 1.349, -0.02983), (-0.7414, 1.311, -0.02983), (-0.799, 1.287, -0.02983), (-0.8608, 1.279, -0.02983), (-0.9226, 1.287, -0.02983), (-0.9802, 1.311, -0.02983), (-1.03, 1.349, -0.02983), (-1.068, 1.398, -0.02983), (-1.091, 1.456, -0.02983), (-1.1, 1.517, -0.02983), (-1.091, 1.579, -0.02983), (-1.068, 1.637, -0.02983), (-1.03, 1.686, -0.02983), (-0.9802, 1.724, -0.02983), (-0.9226, 1.748, -0.02983), (-0.8608, 1.756, -0.02983), (-0.799, 1.748, -0.02983), (-0.7414, 1.724, -0.02983), (-0.692, 1.686, -0.02983), (-0.654, 1.637, -0.02983), (-0.6302, 1.579, -0.02983), (-0.6136, 1.517, 0.03414), (-0.622, 1.453, 0.03414), (-0.6467, 1.394, 0.03414), (-0.686, 1.343, 0.03414), (-0.7372, 1.303, 0.03414), (-0.7968, 1.279, 0.03414), (-0.8608, 1.27, 0.03414), (-0.9248, 1.279, 0.03414), (-0.9844, 1.303, 0.03414), (-1.036, 1.343, 0.03414), (-1.075, 1.394, 0.03414), (-1.1, 1.453, 0.03414), (-1.108, 1.517, 0.03414), (-1.1, 1.581, 0.03414), (-1.075, 1.641, 0.03414), (-1.036, 1.692, 0.03414), (-0.9844, 1.732, 0.03414), (-0.9248, 1.756, 0.03414), (-0.8608, 1.765, 0.03414), (-0.7968, 1.756, 0.03414), (-0.7372, 1.732, 0.03414), (-0.686, 1.692, 0.03414), (-0.6467, 1.641, 0.03414), (-0.622, 1.581, 0.03414), (-0.622, 1.517, 0.09811), (-0.6302, 1.456, 0.09811), (-0.654, 1.398, 0.09811), (-0.692, 1.349, 0.09811), (-0.7414, 1.311, 0.09811), (-0.799, 1.287, 0.09811), (-0.8608, 1.279, 0.09811), (-0.9226, 1.287, 0.09811), (-0.9802, 1.311, 0.09811), (-1.03, 1.349, 0.09811), (-1.068, 1.398, 0.09811), (-1.091, 1.456, 0.09811), (-1.1, 1.517, 0.09811), (-1.091, 1.579, 0.09811), (-1.068, 1.637, 0.09811), (-1.03, 1.686, 0.09811), (-0.9802, 1.724, 0.09811), (-0.9226, 1.748, 0.09811), (-0.8608, 1.756, 0.09811), (-0.799, 1.748, 0.09811), (-0.7414, 1.724, 0.09811), (-0.692, 1.686, 0.09811), (-0.654, 1.637, 0.09811), (-0.6302, 1.579, 0.09811), (-0.6467, 1.517, 0.1577), (-0.654, 1.462, 0.1577), (-0.6754, 1.41, 0.1577), (-0.7094, 1.366, 0.1577), (-0.7538, 1.332, 0.1577), (-0.8054, 1.311, 0.1577), (-0.8608, 1.303, 0.1577), (-0.9162, 1.311, 0.1577), (-0.9678, 1.332, 0.1577), (-1.012, 1.366, 0.1577), (-1.046, 1.41, 0.1577), (-1.068, 1.462, 0.1577), (-1.075, 1.517, 0.1577), (-1.068, 1.573, 0.1577), (-1.046, 1.624, 0.1577), (-1.012, 1.669, 0.1577), (-0.9678, 1.703, 0.1577), (-0.9162, 1.724, 0.1577), (-0.8608, 1.732, 0.1577), (-0.8054, 1.724, 0.1577), (-0.7538, 1.703, 0.1577), (-0.7094, 1.669, 0.1577), (-0.6754, 1.624, 0.1577), (-0.654, 1.573, 0.1577), (-0.686, 1.517, 0.2089), (-0.692, 1.472, 0.2089), (-0.7094, 1.43, 0.2089), (-0.7372, 1.394, 0.2089), (-0.7734, 1.366, 0.2089), (-0.8155, 1.349, 0.2089), (-0.8608, 1.343, 0.2089), (-0.906, 1.349, 0.2089), (-0.9482, 1.366, 0.2089), (-0.9844, 1.394, 0.2089), (-1.012, 1.43, 0.2089), (-1.03, 1.472, 0.2089), (-1.036, 1.517, 0.2089), (-1.03, 1.563, 0.2089), (-1.012, 1.605, 0.2089), (-0.9844, 1.641, 0.2089), (-0.9482, 1.669, 0.2089), (-0.906, 1.686, 0.2089), (-0.8608, 1.692, 0.2089), (-0.8155, 1.686, 0.2089), (-0.7734, 1.669, 0.2089), (-0.7372, 1.641, 0.2089), (-0.7094, 1.605, 0.2089), (-0.692, 1.563, 0.2089), (-0.7372, 1.517, 0.2482), (-0.7414, 1.485, 0.2482), (-0.7538, 1.456, 0.2482), (-0.7734, 1.43, 0.2482), (-0.799, 1.41, 0.2482), (-0.8288, 1.398, 0.2482), (-0.8608, 1.394, 0.2482), (-0.8928, 1.398, 0.2482), (-0.9226, 1.41, 0.2482), (-0.9482, 1.43, 0.2482), (-0.9678, 1.456, 0.2482), (-0.9802, 1.485, 0.2482), (-0.9844, 1.517, 0.2482), (-0.9802, 1.549, 0.2482), (-0.9678, 1.579, 0.2482), (-0.9482, 1.605, 0.2482), (-0.9226, 1.624, 0.2482), (-0.8928, 1.637, 0.2482), (-0.8608, 1.641, 0.2482), (-0.8288, 1.637, 0.2482), (-0.799, 1.624, 0.2482), (-0.7734, 1.605, 0.2482), (-0.7538, 1.579, 0.2482), (-0.7414, 1.549, 0.2482)], [], [(0, 1, 2), (2, 1, 3), (3, 1, 4), (4, 1, 5), (5, 1, 6), (6, 1, 7), (7, 1, 8), (8, 1, 9), (9, 1, 10), (10, 1, 11), (11, 1, 12), (13, 14, 15), (15, 14, 16), (16, 14, 17), (17, 14, 18), (18, 14, 19), (19, 14, 20), (20, 14, 21), (21, 14, 22), (22, 14, 23), (23, 14, 24), (24, 14, 25), (26, 14, 27), (27, 14, 28), (28, 14, 29), (29, 14, 30), (30, 14, 31), (31, 14, 32), (32, 14, 33), (33, 14, 34), (34, 14, 35), (35, 14, 36), (36, 14, 37), (38, 1, 39), (39, 1, 40), (40, 1, 41), (41, 1, 42), (42, 1, 43), (43, 1, 44), (44, 1, 45), (45, 1, 46), (46, 1, 47), (47, 1, 48), (48, 1, 49), (25, 50, 24), (24, 50, 51), (24, 51, 23), (23, 51, 52), (23, 52, 22), (22, 52, 53), (22, 53, 21), (21, 53, 54), (21, 54, 20), (20, 54, 55), (20, 55, 19), (19, 55, 56), (19, 56, 18), (18, 56, 57), (18, 57, 17), (17, 57, 58), (17, 58, 16), (16, 58, 59), (16, 59, 15), (15, 59, 60), (15, 60, 13), (13, 60, 61), (13, 61, 37), (37, 61, 62), (37, 62, 36), (36, 62, 63), (36, 63, 35), (35, 63, 64), (35, 64, 34), (34, 64, 65), (34, 65, 33), (33, 65, 66), (33, 66, 32), (32, 66, 67), (32, 67, 31), (31, 67, 68), (31, 68, 30), (30, 68, 69), (30, 69, 29), (29, 69, 70), (29, 70, 28), (28, 70, 71), (28, 71, 27), (27, 71, 72), (27, 72, 26), (26, 72, 73), (26, 73, 25), (25, 73, 50), (25, 14, 26), (50, 74, 51), (51, 74, 75), (51, 75, 52), (52, 75, 76), (52, 76, 53), (53, 76, 77), (53, 77, 54), (54, 77, 78), (54, 78, 55), (55, 78, 79), (55, 79, 56), (56, 79, 80), (56, 80, 57), (57, 80, 81), (57, 81, 58), (58, 81, 82), (58, 82, 59), (59, 82, 83), (59, 83, 60), (60, 83, 84), (60, 84, 61), (61, 84, 85), (61, 85, 62), (62, 85, 86), (62, 86, 63), (63, 86, 87), (63, 87, 64), (64, 87, 88), (64, 88, 65), (65, 88, 89), (65, 89, 66), (66, 89, 90), (66, 90, 67), (67, 90, 91), (67, 91, 68), (68, 91, 92), (68, 92, 69), (69, 92, 93), (69, 93, 70), (70, 93, 94), (70, 94, 71), (71, 94, 95), (71, 95, 72), (72, 95, 96), (72, 96, 73), (73, 96, 97), (73, 97, 50), (50, 97, 74), (74, 98, 75), (75, 98, 99), (75, 99, 76), (76, 99, 100), (76, 100, 77), (77, 100, 101), (77, 101, 78), (78, 101, 102), (78, 102, 79), (79, 102, 103), (79, 103, 80), (80, 103, 104), (80, 104, 81), (81, 104, 105), (81, 105, 82), (82, 105, 106), (82, 106, 83), (83, 106, 107), (83, 107, 84), (84, 107, 108), (84, 108, 85), (85, 108, 109), (85, 109, 86), (86, 109, 110), (86, 110, 87), (87, 110, 111), (87, 111, 88), (88, 111, 112), (88, 112, 89), (89, 112, 113), (89, 113, 90), (90, 113, 114), (90, 114, 91), (91, 114, 115), (91, 115, 92), (92, 115, 116), (92, 116, 93), (93, 116, 117), (93, 117, 94), (94, 117, 118), (94, 118, 95), (95, 118, 119), (95, 119, 96), (96, 119, 120), (96, 120, 97), (97, 120, 121), (97, 121, 74), (74, 121, 98), (98, 122, 99), (99, 122, 123), (99, 123, 100), (100, 123, 124), (100, 124, 101), (101, 124, 125), (101, 125, 102), (102, 125, 126), (102, 126, 103), (103, 126, 127), (103, 127, 104), (104, 127, 128), (104, 128, 105), (105, 128, 129), (105, 129, 106), (106, 129, 130), (106, 130, 107), (107, 130, 131), (107, 131, 108), (108, 131, 132), (108, 132, 109), (109, 132, 133), (109, 133, 110), (110, 133, 134), (110, 134, 111), (111, 134, 135), (111, 135, 112), (112, 135, 136), (112, 136, 113), (113, 136, 137), (113, 137, 114), (114, 137, 138), (114, 138, 115), (115, 138, 139), (115, 139, 116), (116, 139, 140), (116, 140, 117), (117, 140, 141), (117, 141, 118), (118, 141, 142), (118, 142, 119), (119, 142, 143), (119, 143, 120), (120, 143, 144), (120, 144, 121), (121, 144, 145), (121, 145, 98), (98, 145, 122), (122, 146, 123), (123, 146, 147), (123, 147, 124), (124, 147, 148), (124, 148, 125), (125, 148, 149), (125, 149, 126), (126, 149, 150), (126, 150, 127), (127, 150, 151), (127, 151, 128), (128, 151, 152), (128, 152, 129), (129, 152, 153), (129, 153, 130), (130, 153, 154), (130, 154, 131), (131, 154, 155), (131, 155, 132), (132, 155, 156), (132, 156, 133), (133, 156, 157), (133, 157, 134), (134, 157, 158), (134, 158, 135), (135, 158, 159), (135, 159, 136), (136, 159, 160), (136, 160, 137), (137, 160, 161), (137, 161, 138), (138, 161, 162), (138, 162, 139), (139, 162, 163), (139, 163, 140), (140, 163, 164), (140, 164, 141), (141, 164, 165), (141, 165, 142), (142, 165, 166), (142, 166, 143), (143, 166, 167), (143, 167, 144), (144, 167, 168), (144, 168, 145), (145, 168, 169), (145, 169, 122), (122, 169, 146), (146, 170, 147), (147, 170, 171), (147, 171, 148), (148, 171, 172), (148, 172, 149), (149, 172, 173), (149, 173, 150), (150, 173, 174), (150, 174, 151), (151, 174, 175), (151, 175, 152), (152, 175, 176), (152, 176, 153), (153, 176, 177), (153, 177, 154), (154, 177, 178), (154, 178, 155), (155, 178, 179), (155, 179, 156), (156, 179, 180), (156, 180, 157), (157, 180, 181), (157, 181, 158), (158, 181, 182), (158, 182, 159), (159, 182, 183), (159, 183, 160), (160, 183, 184), (160, 184, 161), (161, 184, 185), (161, 185, 162), (162, 185, 186), (162, 186, 163), (163, 186, 187), (163, 187, 164), (164, 187, 188), (164, 188, 165), (165, 188, 189), (165, 189, 166), (166, 189, 190), (166, 190, 167), (167, 190, 191), (167, 191, 168), (168, 191, 192), (168, 192, 169), (169, 192, 193), (169, 193, 146), (146, 193, 170), (170, 194, 171), (171, 194, 195), (171, 195, 172), (172, 195, 196), (172, 196, 173), (173, 196, 197), (173, 197, 174), (174, 197, 198), (174, 198, 175), (175, 198, 199), (175, 199, 176), (176, 199, 200), (176, 200, 177), (177, 200, 201), (177, 201, 178), (178, 201, 202), (178, 202, 179), (179, 202, 203), (179, 203, 180), (180, 203, 204), (180, 204, 181), (181, 204, 205), (181, 205, 182), (182, 205, 206), (182, 206, 183), (183, 206, 207), (183, 207, 184), (184, 207, 208), (184, 208, 185), (185, 208, 209), (185, 209, 186), (186, 209, 210), (186, 210, 187), (187, 210, 211), (187, 211, 188), (188, 211, 212), (188, 212, 189), (189, 212, 213), (189, 213, 190), (190, 213, 214), (190, 214, 191), (191, 214, 215), (191, 215, 192), (192, 215, 216), (192, 216, 193), (193, 216, 217), (193, 217, 170), (170, 217, 194), (194, 218, 195), (195, 218, 219), (195, 219, 196), (196, 219, 220), (196, 220, 197), (197, 220, 221), (197, 221, 198), (198, 221, 222), (198, 222, 199), (199, 222, 223), (199, 223, 200), (200, 223, 224), (200, 224, 201), (201, 224, 225), (201, 225, 202), (202, 225, 226), (202, 226, 203), (203, 226, 227), (203, 227, 204), (204, 227, 228), (204, 228, 205), (205, 228, 229), (205, 229, 206), (206, 229, 230), (206, 230, 207), (207, 230, 231), (207, 231, 208), (208, 231, 232), (208, 232, 209), (209, 232, 233), (209, 233, 210), (210, 233, 234), (210, 234, 211), (211, 234, 235), (211, 235, 212), (212, 235, 236), (212, 236, 213), (213, 236, 237), (213, 237, 214), (214, 237, 238), (214, 238, 215), (215, 238, 239), (215, 239, 216), (216, 239, 240), (216, 240, 217), (217, 240, 241), (217, 241, 194), (194, 241, 218), (218, 242, 219), (219, 242, 243), (219, 243, 220), (220, 243, 244), (220, 244, 221), (221, 244, 245), (221, 245, 222), (222, 245, 246), (222, 246, 223), (223, 246, 247), (223, 247, 224), (224, 247, 248), (224, 248, 225), (225, 248, 249), (225, 249, 226), (226, 249, 250), (226, 250, 227), (227, 250, 251), (227, 251, 228), (228, 251, 252), (228, 252, 229), (229, 252, 253), (229, 253, 230), (230, 253, 254), (230, 254, 231), (231, 254, 255), (231, 255, 232), (232, 255, 256), (232, 256, 233), (233, 256, 257), (233, 257, 234), (234, 257, 258), (234, 258, 235), (235, 258, 259), (235, 259, 236), (236, 259, 260), (236, 260, 237), (237, 260, 261), (237, 261, 238), (238, 261, 262), (238, 262, 239), (239, 262, 263), (239, 263, 240), (240, 263, 264), (240, 264, 241), (241, 264, 265), (241, 265, 218), (218, 265, 242), (242, 49, 243), (243, 49, 0), (243, 0, 244), (244, 0, 2), (244, 2, 245), (245, 2, 3), (245, 3, 246), (246, 3, 4), (246, 4, 247), (247, 4, 5), (247, 5, 248), (248, 5, 6), (248, 6, 249), (249, 6, 7), (249, 7, 250), (250, 7, 8), (250, 8, 251), (251, 8, 9), (251, 9, 252), (252, 9, 10), (252, 10, 253), (253, 10, 11), (253, 11, 254), (254, 11, 12), (254, 12, 255), (255, 12, 38), (255, 38, 256), (256, 38, 39), (256, 39, 257), (257, 39, 40), (257, 40, 258), (258, 40, 41), (258, 41, 259), (259, 41, 42), (259, 42, 260), (260, 42, 43), (260, 43, 261), (261, 43, 44), (261, 44, 262), (262, 44, 45), (262, 45, 263), (263, 45, 46), (263, 46, 264), (264, 46, 47), (264, 47, 265), (265, 47, 48), (265, 48, 242), (242, 48, 49), (49, 1, 0), (12, 1, 38), (37, 14, 13), (266, 267, 268), (268, 267, 269), (268, 269, 270), (270, 269, 271), (270, 271, 272), (272, 271, 273), (272, 273, 274), (274, 273, 275), (274, 275, 276), (276, 275, 277), (276, 277, 278), (278, 277, 279), (278, 279, 280), (280, 279, 281), (280, 281, 282), (282, 281, 283), (282, 283, 284), (284, 283, 285), (284, 285, 286), (286, 285, 287), (286, 287, 288), (288, 287, 289), (288, 289, 290), (290, 289, 291), (290, 291, 292), (292, 291, 293), (292, 293, 294), (294, 293, 295), (294, 295, 296), (296, 295, 297), (296, 297, 298), (298, 297, 299), (298, 299, 300), (300, 299, 301), (300, 301, 302), (302, 301, 303), (302, 303, 304), (304, 303, 305), (304, 305, 306), (306, 305, 307), (306, 307, 308), (308, 307, 309), (308, 309, 310), (310, 309, 311), (310, 311, 312), (312, 311, 313), (312, 313, 266), (266, 313, 267), (270, 314, 268), (268, 314, 315), (268, 315, 316), (316, 315, 317), (316, 317, 318), (318, 317, 319), (318, 319, 320), (320, 319, 321), (320, 321, 322), (322, 321, 323), (322, 323, 324), (324, 323, 325), (324, 325, 326), (326, 325, 327), (326, 327, 328), (328, 327, 329), (328, 329, 330), (330, 329, 331), (330, 331, 332), (332, 331, 333), (332, 333, 334), (334, 333, 335), (334, 335, 336), (336, 335, 337), (336, 337, 338), (338, 337, 339), (338, 339, 340), (340, 339, 341), (340, 341, 342), (342, 341, 343), (342, 343, 344), (344, 343, 345), (344, 345, 346), (346, 345, 269), (346, 269, 267), (314, 270, 347), (347, 270, 272), (347, 272, 348), (348, 272, 349), (348, 349, 350), (350, 349, 351), (350, 351, 352), (352, 351, 353), (352, 353, 354), (354, 353, 355), (354, 355, 356), (356, 355, 357), (356, 357, 358), (358, 357, 359), (358, 359, 360), (360, 359, 361), (360, 361, 362), (362, 361, 363), (362, 363, 364), (364, 363, 365), (364, 365, 366), (366, 365, 367), (366, 367, 368), (368, 367, 369), (368, 369, 370), (370, 369, 371), (370, 371, 372), (372, 371, 373), (372, 373, 374), (374, 373, 375), (374, 375, 376), (376, 375, 377), (376, 377, 378), (378, 377, 379), (378, 379, 293), (293, 379, 295), (295, 379, 380), (295, 380, 381), (381, 380, 382), (381, 382, 383), (383, 382, 384), (383, 384, 385), (385, 384, 386), (385, 386, 387), (387, 386, 388), (387, 388, 389), (389, 388, 390), (389, 390, 391), (391, 390, 392), (391, 392, 393), (393, 392, 394), (393, 394, 395), (395, 394, 396), (395, 396, 397), (397, 396, 398), (397, 398, 399), (399, 398, 400), (399, 400, 401), (401, 400, 402), (401, 402, 403), (403, 402, 404), (403, 404, 405), (405, 404, 406), (405, 406, 407), (407, 406, 408), (407, 408, 409), (409, 408, 410), (409, 410, 411), (411, 410, 294), (411, 294, 296), (272, 274, 349), (349, 274, 412), (349, 412, 351), (351, 412, 413), (351, 413, 353), (353, 413, 414), (353, 414, 355), (355, 414, 415), (355, 415, 357), (357, 415, 416), (357, 416, 359), (359, 416, 417), (359, 417, 361), (361, 417, 418), (361, 418, 363), (363, 418, 419), (363, 419, 365), (365, 419, 420), (365, 420, 367), (367, 420, 421), (367, 421, 369), (369, 421, 422), (369, 422, 371), (371, 422, 423), (371, 423, 373), (373, 423, 424), (373, 424, 375), (375, 424, 425), (375, 425, 377), (377, 425, 426), (377, 426, 379), (379, 426, 380), (274, 276, 412), (412, 276, 427), (412, 427, 413), (413, 427, 428), (413, 428, 414), (414, 428, 429), (414, 429, 415), (415, 429, 430), (415, 430, 416), (416, 430, 431), (416, 431, 417), (417, 431, 432), (417, 432, 418), (418, 432, 433), (418, 433, 419), (419, 433, 434), (419, 434, 420), (420, 434, 435), (420, 435, 421), (421, 435, 436), (421, 436, 422), (422, 436, 437), (422, 437, 423), (423, 437, 438), (423, 438, 424), (424, 438, 439), (424, 439, 425), (425, 439, 440), (425, 440, 426), (426, 440, 382), (426, 382, 380), (427, 276, 441), (441, 276, 278), (441, 278, 442), (442, 278, 280), (442, 280, 443), (443, 280, 444), (443, 444, 445), (445, 444, 446), (445, 446, 447), (447, 446, 448), (447, 448, 449), (449, 448, 450), (449, 450, 451), (451, 450, 452), (451, 452, 453), (453, 452, 454), (453, 454, 455), (455, 454, 456), (455, 456, 457), (457, 456, 458), (457, 458, 459), (459, 458, 460), (459, 460, 461), (461, 460, 462), (461, 462, 463), (463, 462, 390), (463, 390, 388), (280, 282, 444), (444, 282, 464), (444, 464, 446), (446, 464, 465), (446, 465, 448), (448, 465, 466), (448, 466, 450), (450, 466, 467), (450, 467, 452), (452, 467, 468), (452, 468, 454), (454, 468, 469), (454, 469, 456), (456, 469, 470), (456, 470, 458), (458, 470, 471), (458, 471, 460), (460, 471, 472), (460, 472, 462), (462, 472, 392), (462, 392, 390), (464, 282, 473), (473, 282, 284), (473, 284, 474), (474, 284, 286), (474, 286, 475), (475, 286, 476), (475, 476, 477), (477, 476, 478), (477, 478, 479), (479, 478, 480), (479, 480, 481), (481, 480, 482), (481, 482, 483), (483, 482, 484), (483, 484, 485), (485, 484, 400), (485, 400, 398), (286, 288, 476), (476, 288, 486), (476, 486, 478), (478, 486, 487), (478, 487, 480), (480, 487, 488), (480, 488, 482), (482, 488, 489), (482, 489, 484), (484, 489, 402), (484, 402, 400), (288, 290, 486), (486, 290, 490), (486, 490, 487), (487, 490, 491), (487, 491, 488), (488, 491, 492), (488, 492, 489), (489, 492, 404), (489, 404, 402), (490, 290, 493), (493, 290, 292), (493, 292, 494), (494, 292, 294), (494, 294, 410), (411, 296, 495), (495, 296, 298), (495, 298, 496), (496, 298, 497), (496, 497, 498), (498, 497, 499), (498, 499, 500), (500, 499, 501), (500, 501, 502), (502, 501, 503), (502, 503, 504), (504, 503, 505), (504, 505, 506), (506, 505, 507), (506, 507, 508), (508, 507, 509), (508, 509, 510), (510, 509, 511), (510, 511, 512), (512, 511, 513), (512, 513, 514), (514, 513, 515), (514, 515, 516), (516, 515, 517), (516, 517, 518), (518, 517, 519), (518, 519, 520), (520, 519, 340), (520, 340, 342), (298, 300, 497), (497, 300, 521), (497, 521, 499), (499, 521, 522), (499, 522, 501), (501, 522, 523), (501, 523, 503), (503, 523, 524), (503, 524, 505), (505, 524, 525), (505, 525, 507), (507, 525, 526), (507, 526, 509), (509, 526, 527), (509, 527, 511), (511, 527, 528), (511, 528, 513), (513, 528, 529), (513, 529, 515), (515, 529, 530), (515, 530, 517), (517, 530, 531), (517, 531, 519), (519, 531, 338), (519, 338, 340), (300, 302, 521), (521, 302, 532), (521, 532, 522), (522, 532, 533), (522, 533, 523), (523, 533, 534), (523, 534, 524), (524, 534, 535), (524, 535, 525), (525, 535, 536), (525, 536, 526), (526, 536, 537), (526, 537, 527), (527, 537, 538), (527, 538, 528), (528, 538, 539), (528, 539, 529), (529, 539, 540), (529, 540, 530), (530, 540, 541), (530, 541, 531), (531, 541, 336), (531, 336, 338), (532, 302, 542), (542, 302, 304), (542, 304, 543), (543, 304, 544), (543, 544, 545), (545, 544, 546), (545, 546, 547), (547, 546, 548), (547, 548, 549), (549, 548, 550), (549, 550, 551), (551, 550, 552), (551, 552, 553), (553, 552, 554), (553, 554, 555), (555, 554, 556), (555, 556, 557), (557, 556, 330), (557, 330, 332), (304, 306, 544), (544, 306, 558), (544, 558, 546), (546, 558, 559), (546, 559, 548), (548, 559, 560), (548, 560, 550), (550, 560, 561), (550, 561, 552), (552, 561, 562), (552, 562, 554), (554, 562, 563), (554, 563, 556), (556, 563, 328), (556, 328, 330), (306, 308, 558), (558, 308, 564), (558, 564, 559), (559, 564, 565), (559, 565, 560), (560, 565, 566), (560, 566, 561), (561, 566, 567), (561, 567, 562), (562, 567, 568), (562, 568, 563), (563, 568, 326), (563, 326, 328), (564, 308, 569), (569, 308, 310), (569, 310, 570), (570, 310, 312), (570, 312, 571), (571, 312, 572), (571, 572, 573), (573, 572, 318), (573, 318, 320), (312, 266, 572), (572, 266, 316), (572, 316, 318), (266, 268, 316), (346, 267, 574), (574, 267, 313), (574, 313, 575), (575, 313, 576), (575, 576, 577), (577, 576, 578), (577, 578, 579), (579, 578, 580), (579, 580, 581), (581, 580, 582), (581, 582, 583), (583, 582, 584), (583, 584, 585), (585, 584, 586), (585, 586, 587), (587, 586, 588), (587, 588, 589), (589, 588, 590), (589, 590, 591), (591, 590, 592), (591, 592, 593), (593, 592, 594), (593, 594, 595), (595, 594, 596), (595, 596, 597), (597, 596, 598), (597, 598, 599), (599, 598, 405), (599, 405, 407), (313, 311, 576), (576, 311, 600), (576, 600, 578), (578, 600, 601), (578, 601, 580), (580, 601, 602), (580, 602, 582), (582, 602, 603), (582, 603, 584), (584, 603, 604), (584, 604, 586), (586, 604, 605), (586, 605, 588), (588, 605, 606), (588, 606, 590), (590, 606, 607), (590, 607, 592), (592, 607, 608), (592, 608, 594), (594, 608, 609), (594, 609, 596), (596, 609, 610), (596, 610, 598), (598, 610, 403), (598, 403, 405), (311, 309, 600), (600, 309, 611), (600, 611, 601), (601, 611, 612), (601, 612, 602), (602, 612, 613), (602, 613, 603), (603, 613, 614), (603, 614, 604), (604, 614, 615), (604, 615, 605), (605, 615, 616), (605, 616, 606), (606, 616, 617), (606, 617, 607), (607, 617, 618), (607, 618, 608), (608, 618, 619), (608, 619, 609), (609, 619, 620), (609, 620, 610), (610, 620, 401), (610, 401, 403), (611, 309, 621), (621, 309, 307), (621, 307, 622), (622, 307, 305), (622, 305, 623), (623, 305, 624), (623, 624, 625), (625, 624, 626), (625, 626, 627), (627, 626, 628), (627, 628, 629), (629, 628, 630), (629, 630, 631), (631, 630, 632), (631, 632, 633), (633, 632, 634), (633, 634, 635), (635, 634, 393), (635, 393, 395), (305, 303, 624), (624, 303, 636), (624, 636, 626), (626, 636, 637), (626, 637, 628), (628, 637, 638), (628, 638, 630), (630, 638, 639), (630, 639, 632), (632, 639, 640), (632, 640, 634), (634, 640, 391), (634, 391, 393), (636, 303, 641), (641, 303, 301), (641, 301, 642), (642, 301, 299), (642, 299, 643), (643, 299, 644), (643, 644, 645), (645, 644, 383), (645, 383, 385), (299, 297, 644), (644, 297, 381), (644, 381, 383), (297, 295, 381), (293, 291, 378), (378, 291, 646), (378, 646, 376), (376, 646, 647), (376, 647, 374), (374, 647, 648), (374, 648, 372), (372, 648, 649), (372, 649, 370), (370, 649, 650), (370, 650, 368), (368, 650, 651), (368, 651, 366), (366, 651, 652), (366, 652, 364), (364, 652, 653), (364, 653, 362), (362, 653, 654), (362, 654, 360), (360, 654, 655), (360, 655, 358), (358, 655, 656), (358, 656, 356), (356, 656, 657), (356, 657, 354), (354, 657, 658), (354, 658, 352), (352, 658, 659), (352, 659, 350), (350, 659, 660), (350, 660, 348), (348, 660, 347), (646, 291, 661), (661, 291, 289), (661, 289, 662), (662, 289, 287), (662, 287, 663), (663, 287, 664), (663, 664, 665), (665, 664, 666), (665, 666, 667), (667, 666, 668), (667, 668, 669), (669, 668, 670), (669, 670, 671), (671, 670, 672), (671, 672, 673), (673, 672, 674), (673, 674, 675), (675, 674, 676), (675, 676, 677), (677, 676, 678), (677, 678, 679), (679, 678, 680), (679, 680, 681), (681, 680, 682), (681, 682, 683), (683, 682, 684), (683, 684, 685), (685, 684, 686), (685, 686, 687), (687, 686, 688), (687, 688, 689), (689, 688, 319), (689, 319, 317), (287, 285, 664), (664, 285, 690), (664, 690, 666), (666, 690, 691), (666, 691, 668), (668, 691, 692), (668, 692, 670), (670, 692, 693), (670, 693, 672), (672, 693, 694), (672, 694, 674), (674, 694, 695), (674, 695, 676), (676, 695, 696), (676, 696, 678), (678, 696, 697), (678, 697, 680), (680, 697, 698), (680, 698, 682), (682, 698, 699), (682, 699, 684), (684, 699, 700), (684, 700, 686), (686, 700, 701), (686, 701, 688), (688, 701, 321), (688, 321, 319), (285, 283, 690), (690, 283, 702), (690, 702, 691), (691, 702, 703), (691, 703, 692), (692, 703, 704), (692, 704, 693), (693, 704, 705), (693, 705, 694), (694, 705, 706), (694, 706, 695), (695, 706, 707), (695, 707, 696), (696, 707, 708), (696, 708, 697), (697, 708, 709), (697, 709, 698), (698, 709, 710), (698, 710, 699), (699, 710, 711), (699, 711, 700), (700, 711, 712), (700, 712, 701), (701, 712, 323), (701, 323, 321), (702, 283, 713), (713, 283, 281), (713, 281, 714), (714, 281, 715), (714, 715, 716), (716, 715, 717), (716, 717, 718), (718, 717, 719), (718, 719, 720), (720, 719, 721), (720, 721, 722), (722, 721, 723), (722, 723, 724), (724, 723, 725), (724, 725, 726), (726, 725, 727), (726, 727, 728), (728, 727, 729), (728, 729, 730), (730, 729, 329), (730, 329, 327), (281, 279, 715), (715, 279, 731), (715, 731, 717), (717, 731, 732), (717, 732, 719), (719, 732, 733), (719, 733, 721), (721, 733, 734), (721, 734, 723), (723, 734, 735), (723, 735, 725), (725, 735, 736), (725, 736, 727), (727, 736, 737), (727, 737, 729), (729, 737, 331), (729, 331, 329), (279, 277, 731), (731, 277, 738), (731, 738, 732), (732, 738, 739), (732, 739, 733), (733, 739, 740), (733, 740, 734), (734, 740, 741), (734, 741, 735), (735, 741, 742), (735, 742, 736), (736, 742, 743), (736, 743, 737), (737, 743, 333), (737, 333, 331), (738, 277, 744), (744, 277, 275), (744, 275, 745), (745, 275, 273), (745, 273, 746), (746, 273, 747), (746, 747, 748), (748, 747, 749), (748, 749, 750), (750, 749, 341), (750, 341, 339), (273, 271, 747), (747, 271, 751), (747, 751, 749), (749, 751, 343), (749, 343, 341), (271, 269, 751), (751, 269, 345), (751, 345, 343), (317, 315, 752), (752, 315, 314), (752, 314, 753), (753, 314, 347), (753, 347, 660), (323, 712, 325), (325, 712, 754), (325, 754, 327), (327, 754, 730), (333, 743, 335), (335, 743, 755), (335, 755, 337), (337, 755, 756), (337, 756, 339), (339, 756, 750), (317, 752, 689), (689, 752, 757), (689, 757, 687), (687, 757, 758), (687, 758, 685), (685, 758, 759), (685, 759, 683), (683, 759, 760), (683, 760, 681), (681, 760, 761), (681, 761, 679), (679, 761, 762), (679, 762, 677), (677, 762, 763), (677, 763, 675), (675, 763, 764), (675, 764, 673), (673, 764, 765), (673, 765, 671), (671, 765, 766), (671, 766, 669), (669, 766, 767), (669, 767, 667), (667, 767, 768), (667, 768, 665), (665, 768, 769), (665, 769, 663), (663, 769, 662), (757, 752, 753), (712, 711, 754), (754, 711, 770), (754, 770, 730), (730, 770, 728), (743, 742, 755), (755, 742, 771), (755, 771, 756), (756, 771, 772), (756, 772, 750), (750, 772, 748), (757, 753, 773), (773, 753, 660), (773, 660, 659), (711, 710, 770), (770, 710, 774), (770, 774, 728), (728, 774, 726), (742, 741, 771), (771, 741, 775), (771, 775, 772), (772, 775, 776), (772, 776, 748), (748, 776, 746), (659, 777, 773), (773, 777, 758), (773, 758, 757), (758, 777, 759), (759, 777, 778), (759, 778, 760), (760, 778, 779), (760, 779, 761), (761, 779, 780), (761, 780, 762), (762, 780, 781), (762, 781, 763), (763, 781, 782), (763, 782, 764), (764, 782, 783), (764, 783, 765), (765, 783, 784), (765, 784, 766), (766, 784, 785), (766, 785, 767), (767, 785, 786), (767, 786, 768), (768, 786, 787), (768, 787, 769), (769, 787, 788), (769, 788, 662), (662, 788, 661), (778, 777, 658), (658, 777, 659), (774, 710, 709), (726, 774, 789), (789, 774, 709), (789, 709, 708), (726, 789, 724), (724, 789, 790), (724, 790, 722), (722, 790, 791), (722, 791, 720), (720, 791, 792), (720, 792, 718), (718, 792, 793), (718, 793, 716), (716, 793, 794), (716, 794, 714), (714, 794, 713), (790, 789, 708), (775, 741, 740), (776, 775, 795), (795, 775, 740), (795, 740, 739), (746, 776, 745), (745, 776, 795), (745, 795, 744), (744, 795, 739), (744, 739, 738), (779, 778, 657), (657, 778, 658), (791, 790, 707), (707, 790, 708), (427, 441, 428), (428, 441, 796), (428, 796, 429), (429, 796, 797), (429, 797, 430), (430, 797, 798), (430, 798, 431), (431, 798, 799), (431, 799, 432), (432, 799, 800), (432, 800, 433), (433, 800, 801), (433, 801, 434), (434, 801, 802), (434, 802, 435), (435, 802, 803), (435, 803, 436), (436, 803, 804), (436, 804, 437), (437, 804, 805), (437, 805, 438), (438, 805, 806), (438, 806, 439), (439, 806, 807), (439, 807, 440), (440, 807, 384), (440, 384, 382), (779, 657, 656), (779, 656, 780), (780, 656, 655), (780, 655, 781), (781, 655, 654), (781, 654, 782), (782, 654, 653), (782, 653, 783), (783, 653, 652), (783, 652, 784), (784, 652, 651), (784, 651, 785), (785, 651, 650), (785, 650, 786), (786, 650, 649), (786, 649, 787), (787, 649, 648), (787, 648, 788), (788, 648, 647), (788, 647, 661), (661, 647, 646), (791, 707, 706), (791, 706, 792), (792, 706, 705), (792, 705, 793), (793, 705, 704), (793, 704, 794), (794, 704, 703), (794, 703, 713), (713, 703, 702), (441, 442, 796), (796, 442, 808), (796, 808, 797), (797, 808, 809), (797, 809, 798), (798, 809, 810), (798, 810, 799), (799, 810, 811), (799, 811, 800), (800, 811, 812), (800, 812, 801), (801, 812, 813), (801, 813, 802), (802, 813, 814), (802, 814, 803), (803, 814, 815), (803, 815, 804), (804, 815, 816), (804, 816, 805), (805, 816, 817), (805, 817, 806), (806, 817, 818), (806, 818, 807), (807, 818, 386), (807, 386, 384), (443, 445, 808), (808, 445, 809), (810, 809, 447), (447, 809, 445), (442, 443, 808), (811, 810, 449), (449, 810, 447), (474, 819, 473), (473, 819, 465), (473, 465, 464), (465, 819, 466), (466, 819, 820), (466, 820, 467), (467, 820, 821), (467, 821, 468), (468, 821, 822), (468, 822, 469), (469, 822, 823), (469, 823, 470), (470, 823, 824), (470, 824, 471), (471, 824, 825), (471, 825, 472), (472, 825, 394), (472, 394, 392), (819, 474, 826), (826, 474, 475), (826, 475, 477), (811, 449, 451), (811, 451, 812), (812, 451, 453), (812, 453, 813), (813, 453, 455), (813, 455, 814), (814, 455, 457), (814, 457, 815), (815, 457, 459), (815, 459, 816), (816, 459, 461), (816, 461, 817), (817, 461, 463), (817, 463, 818), (818, 463, 388), (818, 388, 386), (819, 826, 820), (820, 826, 827), (820, 827, 821), (821, 827, 828), (821, 828, 822), (822, 828, 829), (822, 829, 823), (823, 829, 830), (823, 830, 824), (824, 830, 831), (824, 831, 825), (825, 831, 396), (825, 396, 394), (827, 826, 477), (827, 477, 479), (827, 479, 828), (828, 479, 481), (828, 481, 829), (829, 481, 483), (829, 483, 830), (830, 483, 485), (830, 485, 831), (831, 485, 398), (831, 398, 396), (494, 832, 493), (493, 832, 491), (493, 491, 490), (491, 832, 492), (492, 832, 406), (492, 406, 404), (410, 408, 494), (494, 408, 832), (408, 406, 832), (409, 411, 833), (833, 411, 495), (833, 495, 834), (834, 495, 496), (834, 496, 498), (407, 409, 835), (835, 409, 833), (835, 833, 836), (836, 833, 834), (836, 834, 837), (837, 834, 498), (837, 498, 500), (401, 620, 399), (399, 620, 838), (399, 838, 397), (397, 838, 839), (397, 839, 395), (395, 839, 635), (391, 640, 389), (389, 640, 840), (389, 840, 387), (387, 840, 841), (387, 841, 385), (385, 841, 645), (407, 835, 599), (599, 835, 842), (599, 842, 597), (597, 842, 843), (597, 843, 595), (595, 843, 844), (595, 844, 593), (593, 844, 845), (593, 845, 591), (591, 845, 846), (591, 846, 589), (589, 846, 847), (589, 847, 587), (587, 847, 848), (587, 848, 585), (585, 848, 849), (585, 849, 583), (583, 849, 850), (583, 850, 581), (581, 850, 851), (581, 851, 579), (579, 851, 852), (579, 852, 577), (577, 852, 853), (577, 853, 575), (575, 853, 574), (842, 835, 836), (620, 619, 838), (838, 619, 854), (838, 854, 839), (839, 854, 855), (839, 855, 635), (635, 855, 633), (640, 639, 840), (840, 639, 856), (840, 856, 841), (841, 856, 857), (841, 857, 645), (645, 857, 643), (842, 836, 858), (858, 836, 837), (858, 837, 859), (859, 837, 500), (859, 500, 502), (842, 858, 843), (843, 858, 860), (843, 860, 844), (844, 860, 861), (844, 861, 845), (845, 861, 862), (845, 862, 846), (846, 862, 863), (846, 863, 847), (847, 863, 864), (847, 864, 848), (848, 864, 865), (848, 865, 849), (849, 865, 866), (849, 866, 850), (850, 866, 867), (850, 867, 851), (851, 867, 868), (851, 868, 852), (852, 868, 869), (852, 869, 853), (853, 869, 870), (853, 870, 574), (574, 870, 346), (860, 858, 859), (854, 619, 618), (855, 854, 871), (871, 854, 618), (871, 618, 617), (633, 855, 872), (872, 855, 871), (872, 871, 873), (873, 871, 617), (873, 617, 616), (633, 872, 631), (631, 872, 874), (631, 874, 629), (629, 874, 875), (629, 875, 627), (627, 875, 876), (627, 876, 625), (625, 876, 877), (625, 877, 623), (623, 877, 622), (874, 872, 873), (856, 639, 638), (857, 856, 878), (878, 856, 638), (878, 638, 637), (643, 857, 642), (642, 857, 878), (642, 878, 641), (641, 878, 637), (641, 637, 636), (860, 859, 879), (879, 859, 502), (879, 502, 504), (874, 873, 880), (880, 873, 616), (880, 616, 615), (532, 542, 533), (533, 542, 881), (533, 881, 534), (534, 881, 882), (534, 882, 535), (535, 882, 883), (535, 883, 536), (536, 883, 884), (536, 884, 537), (537, 884, 885), (537, 885, 538), (538, 885, 886), (538, 886, 539), (539, 886, 887), (539, 887, 540), (540, 887, 888), (540, 888, 541), (541, 888, 334), (541, 334, 336), (504, 889, 879), (879, 889, 861), (879, 861, 860), (861, 889, 862), (862, 889, 890), (862, 890, 863), (863, 890, 891), (863, 891, 864), (864, 891, 892), (864, 892, 865), (865, 892, 893), (865, 893, 866), (866, 893, 894), (866, 894, 867), (867, 894, 895), (867, 895, 868), (868, 895, 896), (868, 896, 869), (869, 896, 897), (869, 897, 870), (870, 897, 344), (870, 344, 346), (890, 889, 506), (506, 889, 504), (615, 898, 880), (880, 898, 875), (880, 875, 874), (875, 898, 876), (876, 898, 899), (876, 899, 877), (877, 899, 900), (877, 900, 622), (622, 900, 621), (899, 898, 614), (614, 898, 615), (542, 543, 881), (881, 543, 545), (881, 545, 882), (882, 545, 547), (882, 547, 883), (883, 547, 549), (883, 549, 884), (884, 549, 551), (884, 551, 885), (885, 551, 553), (885, 553, 886), (886, 553, 555), (886, 555, 887), (887, 555, 557), (887, 557, 888), (888, 557, 332), (888, 332, 334), (891, 890, 508), (508, 890, 506), (900, 899, 613), (613, 899, 614), (891, 508, 510), (891, 510, 892), (892, 510, 512), (892, 512, 893), (893, 512, 514), (893, 514, 894), (894, 514, 516), (894, 516, 895), (895, 516, 518), (895, 518, 896), (896, 518, 520), (896, 520, 897), (897, 520, 342), (897, 342, 344), (900, 613, 612), (611, 621, 612), (612, 621, 900), (570, 901, 569), (569, 901, 565), (569, 565, 564), (565, 901, 566), (566, 901, 902), (566, 902, 567), (567, 902, 903), (567, 903, 568), (568, 903, 324), (568, 324, 326), (901, 570, 904), (904, 570, 571), (904, 571, 573), (901, 904, 902), (902, 904, 905), (902, 905, 903), (903, 905, 322), (903, 322, 324), (905, 904, 573), (905, 573, 320), (320, 322, 905), (906, 907, 908), (908, 907, 909), (909, 907, 910), (910, 907, 911), (911, 907, 912), (912, 907, 913), (913, 907, 914), (914, 907, 915), (915, 907, 916), (916, 907, 917), (917, 907, 918), (919, 920, 921), (921, 920, 922), (922, 920, 923), (923, 920, 924), (924, 920, 925), (925, 920, 926), (926, 920, 927), (927, 920, 928), (928, 920, 929), (929, 920, 930), (930, 920, 931), (932, 920, 933), (933, 920, 934), (934, 920, 935), (935, 920, 936), (936, 920, 937), (937, 920, 938), (938, 920, 939), (939, 920, 940), (940, 920, 941), (941, 920, 942), (942, 920, 943), (944, 907, 945), (945, 907, 946), (946, 907, 947), (947, 907, 948), (948, 907, 949), (949, 907, 950), (950, 907, 951), (951, 907, 952), (952, 907, 953), (953, 907, 954), (954, 907, 955), (931, 956, 930), (930, 956, 957), (930, 957, 929), (929, 957, 958), (929, 958, 928), (928, 958, 959), (928, 959, 927), (927, 959, 960), (927, 960, 926), (926, 960, 961), (926, 961, 925), (925, 961, 962), (925, 962, 924), (924, 962, 963), (924, 963, 923), (923, 963, 964), (923, 964, 922), (922, 964, 965), (922, 965, 921), (921, 965, 966), (921, 966, 919), (919, 966, 967), (919, 967, 943), (943, 967, 968), (943, 968, 942), (942, 968, 969), (942, 969, 941), (941, 969, 970), (941, 970, 940), (940, 970, 971), (940, 971, 939), (939, 971, 972), (939, 972, 938), (938, 972, 973), (938, 973, 937), (937, 973, 974), (937, 974, 936), (936, 974, 975), (936, 975, 935), (935, 975, 976), (935, 976, 934), (934, 976, 977), (934, 977, 933), (933, 977, 978), (933, 978, 932), (932, 978, 979), (932, 979, 931), (931, 979, 956), (931, 920, 932), (956, 980, 957), (957, 980, 981), (957, 981, 958), (958, 981, 982), (958, 982, 959), (959, 982, 983), (959, 983, 960), (960, 983, 984), (960, 984, 961), (961, 984, 985), (961, 985, 962), (962, 985, 986), (962, 986, 963), (963, 986, 987), (963, 987, 964), (964, 987, 988), (964, 988, 965), (965, 988, 989), (965, 989, 966), (966, 989, 990), (966, 990, 967), (967, 990, 991), (967, 991, 968), (968, 991, 992), (968, 992, 969), (969, 992, 993), (969, 993, 970), (970, 993, 994), (970, 994, 971), (971, 994, 995), (971, 995, 972), (972, 995, 996), (972, 996, 973), (973, 996, 997), (973, 997, 974), (974, 997, 998), (974, 998, 975), (975, 998, 999), (975, 999, 976), (976, 999, 1000), (976, 1000, 977), (977, 1000, 1001), (977, 1001, 978), (978, 1001, 1002), (978, 1002, 979), (979, 1002, 1003), (979, 1003, 956), (956, 1003, 980), (980, 1004, 981), (981, 1004, 1005), (981, 1005, 982), (982, 1005, 1006), (982, 1006, 983), (983, 1006, 1007), (983, 1007, 984), (984, 1007, 1008), (984, 1008, 985), (985, 1008, 1009), (985, 1009, 986), (986, 1009, 1010), (986, 1010, 987), (987, 1010, 1011), (987, 1011, 988), (988, 1011, 1012), (988, 1012, 989), (989, 1012, 1013), (989, 1013, 990), (990, 1013, 1014), (990, 1014, 991), (991, 1014, 1015), (991, 1015, 992), (992, 1015, 1016), (992, 1016, 993), (993, 1016, 1017), (993, 1017, 994), (994, 1017, 1018), (994, 1018, 995), (995, 1018, 1019), (995, 1019, 996), (996, 1019, 1020), (996, 1020, 997), (997, 1020, 1021), (997, 1021, 998), (998, 1021, 1022), (998, 1022, 999), (999, 1022, 1023), (999, 1023, 1000), (1000, 1023, 1024), (1000, 1024, 1001), (1001, 1024, 1025), (1001, 1025, 1002), (1002, 1025, 1026), (1002, 1026, 1003), (1003, 1026, 1027), (1003, 1027, 980), (980, 1027, 1004), (1004, 1028, 1005), (1005, 1028, 1029), (1005, 1029, 1006), (1006, 1029, 1030), (1006, 1030, 1007), (1007, 1030, 1031), (1007, 1031, 1008), (1008, 1031, 1032), (1008, 1032, 1009), (1009, 1032, 1033), (1009, 1033, 1010), (1010, 1033, 1034), (1010, 1034, 1011), (1011, 1034, 1035), (1011, 1035, 1012), (1012, 1035, 1036), (1012, 1036, 1013), (1013, 1036, 1037), (1013, 1037, 1014), (1014, 1037, 1038), (1014, 1038, 1015), (1015, 1038, 1039), (1015, 1039, 1016), (1016, 1039, 1040), (1016, 1040, 1017), (1017, 1040, 1041), (1017, 1041, 1018), (1018, 1041, 1042), (1018, 1042, 1019), (1019, 1042, 1043), (1019, 1043, 1020), (1020, 1043, 1044), (1020, 1044, 1021), (1021, 1044, 1045), (1021, 1045, 1022), (1022, 1045, 1046), (1022, 1046, 1023), (1023, 1046, 1047), (1023, 1047, 1024), (1024, 1047, 1048), (1024, 1048, 1025), (1025, 1048, 1049), (1025, 1049, 1026), (1026, 1049, 1050), (1026, 1050, 1027), (1027, 1050, 1051), (1027, 1051, 1004), (1004, 1051, 1028), (1028, 1052, 1029), (1029, 1052, 1053), (1029, 1053, 1030), (1030, 1053, 1054), (1030, 1054, 1031), (1031, 1054, 1055), (1031, 1055, 1032), (1032, 1055, 1056), (1032, 1056, 1033), (1033, 1056, 1057), (1033, 1057, 1034), (1034, 1057, 1058), (1034, 1058, 1035), (1035, 1058, 1059), (1035, 1059, 1036), (1036, 1059, 1060), (1036, 1060, 1037), (1037, 1060, 1061), (1037, 1061, 1038), (1038, 1061, 1062), (1038, 1062, 1039), (1039, 1062, 1063), (1039, 1063, 1040), (1040, 1063, 1064), (1040, 1064, 1041), (1041, 1064, 1065), (1041, 1065, 1042), (1042, 1065, 1066), (1042, 1066, 1043), (1043, 1066, 1067), (1043, 1067, 1044), (1044, 1067, 1068), (1044, 1068, 1045), (1045, 1068, 1069), (1045, 1069, 1046), (1046, 1069, 1070), (1046, 1070, 1047), (1047, 1070, 1071), (1047, 1071, 1048), (1048, 1071, 1072), (1048, 1072, 1049), (1049, 1072, 1073), (1049, 1073, 1050), (1050, 1073, 1074), (1050, 1074, 1051), (1051, 1074, 1075), (1051, 1075, 1028), (1028, 1075, 1052), (1052, 1076, 1053), (1053, 1076, 1077), (1053, 1077, 1054), (1054, 1077, 1078), (1054, 1078, 1055), (1055, 1078, 1079), (1055, 1079, 1056), (1056, 1079, 1080), (1056, 1080, 1057), (1057, 1080, 1081), (1057, 1081, 1058), (1058, 1081, 1082), (1058, 1082, 1059), (1059, 1082, 1083), (1059, 1083, 1060), (1060, 1083, 1084), (1060, 1084, 1061), (1061, 1084, 1085), (1061, 1085, 1062), (1062, 1085, 1086), (1062, 1086, 1063), (1063, 1086, 1087), (1063, 1087, 1064), (1064, 1087, 1088), (1064, 1088, 1065), (1065, 1088, 1089), (1065, 1089, 1066), (1066, 1089, 1090), (1066, 1090, 1067), (1067, 1090, 1091), (1067, 1091, 1068), (1068, 1091, 1092), (1068, 1092, 1069), (1069, 1092, 1093), (1069, 1093, 1070), (1070, 1093, 1094), (1070, 1094, 1071), (1071, 1094, 1095), (1071, 1095, 1072), (1072, 1095, 1096), (1072, 1096, 1073), (1073, 1096, 1097), (1073, 1097, 1074), (1074, 1097, 1098), (1074, 1098, 1075), (1075, 1098, 1099), (1075, 1099, 1052), (1052, 1099, 1076), (1076, 1100, 1077), (1077, 1100, 1101), (1077, 1101, 1078), (1078, 1101, 1102), (1078, 1102, 1079), (1079, 1102, 1103), (1079, 1103, 1080), (1080, 1103, 1104), (1080, 1104, 1081), (1081, 1104, 1105), (1081, 1105, 1082), (1082, 1105, 1106), (1082, 1106, 1083), (1083, 1106, 1107), (1083, 1107, 1084), (1084, 1107, 1108), (1084, 1108, 1085), (1085, 1108, 1109), (1085, 1109, 1086), (1086, 1109, 1110), (1086, 1110, 1087), (1087, 1110, 1111), (1087, 1111, 1088), (1088, 1111, 1112), (1088, 1112, 1089), (1089, 1112, 1113), (1089, 1113, 1090), (1090, 1113, 1114), (1090, 1114, 1091), (1091, 1114, 1115), (1091, 1115, 1092), (1092, 1115, 1116), (1092, 1116, 1093), (1093, 1116, 1117), (1093, 1117, 1094), (1094, 1117, 1118), (1094, 1118, 1095), (1095, 1118, 1119), (1095, 1119, 1096), (1096, 1119, 1120), (1096, 1120, 1097), (1097, 1120, 1121), (1097, 1121, 1098), (1098, 1121, 1122), (1098, 1122, 1099), (1099, 1122, 1123), (1099, 1123, 1076), (1076, 1123, 1100), (1100, 1124, 1101), (1101, 1124, 1125), (1101, 1125, 1102), (1102, 1125, 1126), (1102, 1126, 1103), (1103, 1126, 1127), (1103, 1127, 1104), (1104, 1127, 1128), (1104, 1128, 1105), (1105, 1128, 1129), (1105, 1129, 1106), (1106, 1129, 1130), (1106, 1130, 1107), (1107, 1130, 1131), (1107, 1131, 1108), (1108, 1131, 1132), (1108, 1132, 1109), (1109, 1132, 1133), (1109, 1133, 1110), (1110, 1133, 1134), (1110, 1134, 1111), (1111, 1134, 1135), (1111, 1135, 1112), (1112, 1135, 1136), (1112, 1136, 1113), (1113, 1136, 1137), (1113, 1137, 1114), (1114, 1137, 1138), (1114, 1138, 1115), (1115, 1138, 1139), (1115, 1139, 1116), (1116, 1139, 1140), (1116, 1140, 1117), (1117, 1140, 1141), (1117, 1141, 1118), (1118, 1141, 1142), (1118, 1142, 1119), (1119, 1142, 1143), (1119, 1143, 1120), (1120, 1143, 1144), (1120, 1144, 1121), (1121, 1144, 1145), (1121, 1145, 1122), (1122, 1145, 1146), (1122, 1146, 1123), (1123, 1146, 1147), (1123, 1147, 1100), (1100, 1147, 1124), (1124, 1148, 1125), (1125, 1148, 1149), (1125, 1149, 1126), (1126, 1149, 1150), (1126, 1150, 1127), (1127, 1150, 1151), (1127, 1151, 1128), (1128, 1151, 1152), (1128, 1152, 1129), (1129, 1152, 1153), (1129, 1153, 1130), (1130, 1153, 1154), (1130, 1154, 1131), (1131, 1154, 1155), (1131, 1155, 1132), (1132, 1155, 1156), (1132, 1156, 1133), (1133, 1156, 1157), (1133, 1157, 1134), (1134, 1157, 1158), (1134, 1158, 1135), (1135, 1158, 1159), (1135, 1159, 1136), (1136, 1159, 1160), (1136, 1160, 1137), (1137, 1160, 1161), (1137, 1161, 1138), (1138, 1161, 1162), (1138, 1162, 1139), (1139, 1162, 1163), (1139, 1163, 1140), (1140, 1163, 1164), (1140, 1164, 1141), (1141, 1164, 1165), (1141, 1165, 1142), (1142, 1165, 1166), (1142, 1166, 1143), (1143, 1166, 1167), (1143, 1167, 1144), (1144, 1167, 1168), (1144, 1168, 1145), (1145, 1168, 1169), (1145, 1169, 1146), (1146, 1169, 1170), (1146, 1170, 1147), (1147, 1170, 1171), (1147, 1171, 1124), (1124, 1171, 1148), (1148, 955, 1149), (1149, 955, 906), (1149, 906, 1150), (1150, 906, 908), (1150, 908, 1151), (1151, 908, 909), (1151, 909, 1152), (1152, 909, 910), (1152, 910, 1153), (1153, 910, 911), (1153, 911, 1154), (1154, 911, 912), (1154, 912, 1155), (1155, 912, 913), (1155, 913, 1156), (1156, 913, 914), (1156, 914, 1157), (1157, 914, 915), (1157, 915, 1158), (1158, 915, 916), (1158, 916, 1159), (1159, 916, 917), (1159, 917, 1160), (1160, 917, 918), (1160, 918, 1161), (1161, 918, 944), (1161, 944, 1162), (1162, 944, 945), (1162, 945, 1163), (1163, 945, 946), (1163, 946, 1164), (1164, 946, 947), (1164, 947, 1165), (1165, 947, 948), (1165, 948, 1166), (1166, 948, 949), (1166, 949, 1167), (1167, 949, 950), (1167, 950, 1168), (1168, 950, 951), (1168, 951, 1169), (1169, 951, 952), (1169, 952, 1170), (1170, 952, 953), (1170, 953, 1171), (1171, 953, 954), (1171, 954, 1148), (1148, 954, 955), (955, 907, 906), (918, 907, 944), (943, 920, 919)])
me_sn_boll.materials.append(mat_textsn__002)
me_sn_boll.materials.append(None)
me_sn_boll.use_remesh_preserve_volume = False
me_sn_boll.use_remesh_preserve_attributes = False
me_sn_boll.use_mirror_vertex_groups = False
me_sn_boll.update()

# ---- objects
ob_lamp = bpy.data.objects.new('Lamp', light_lamp)
ob_camera = bpy.data.objects.new('Camera', cam_camera)
ob_sn_boll = bpy.data.objects.new('Snöboll Ö:', me_sn_boll)

# ---- transforms, parenting, visibility, modifiers, constraints
ob_lamp.location = (4.076, 1.005, 5.904)
ob_lamp.rotation_euler = (0.6503, 0.05522, 1.866)
ob_lamp.lock_rotations_4d = False
ob_lamp.empty_display_type = 'ARROWS'
ob_lamp.color = (0.0, 0.0, 0.0, 0.0)
ob_lamp.lineart.crease_threshold = 0.0
ob_camera.location = (7.481, -6.508, 5.344)
ob_camera.rotation_euler = (1.109, 0.01082, 0.8149)
ob_camera.lock_rotations_4d = False
ob_camera.empty_display_type = 'ARROWS'
ob_camera.color = (0.0, 0.0, 0.0, 0.0)
ob_camera.display_type = 'WIRE'
ob_camera.lineart.crease_threshold = 0.0
ob_sn_boll.location = (0.0, -2.389, 1.299)
ob_sn_boll.rotation_euler = (1.571, -0.01745, 1.662)
ob_sn_boll.lineart.crease_threshold = 0.0
_m = ob_sn_boll.modifiers.new('Decimate', 'DECIMATE')
_m.ratio = 0.08907
_m.use_collapse_triangulate = True

# ---- collection membership
col_collection_1.objects.link(ob_lamp)
col_collection_1.objects.link(ob_camera)
col_collection_1.objects.link(ob_sn_boll)

# ---- scene / render settings (as saved in the file)
scene.camera = ob_camera
scene.frame_start = 1; scene.frame_end = 250; scene.frame_set(1)
scene.render.engine = 'BLENDER_EEVEE_NEXT'
scene.render.resolution_percentage = 50
scene.render.dither_intensity = 0.0
scene.cycles.use_denoising = False
scene.cycles.samples = 128
scene.cycles.sampling_pattern = 'TABULATED_SOBOL'
scene.cycles.light_sampling_threshold = 0.0
scene.cycles.use_adaptive_sampling = False
scene.cycles.use_light_tree = False
scene.cycles.blur_glossy = 0.0
scene.cycles.sample_clamp_indirect = 0.0
scene.view_settings.view_transform = 'Standard'
bpy.context.view_layer.update()

